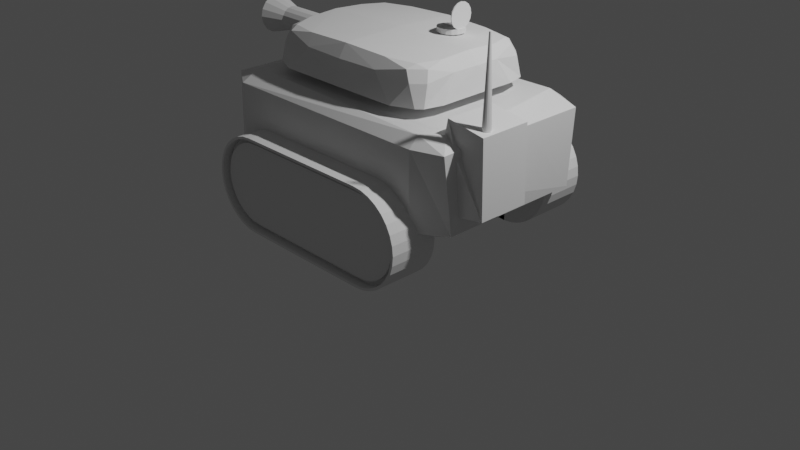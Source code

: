 # Source: Tank.blend  (saved by Blender 3.4.6; exported with 4.5.12 LTS)
import bpy
from mathutils import Matrix  # noqa: F401  (used for matrix-valued properties, if any)

bpy.ops.wm.read_factory_settings(use_empty=True)
scene = bpy.context.scene
scene.name = 'Scene'

# ---- collections
col_collection = bpy.data.collections.new('Collection'); scene.collection.children.link(col_collection)
col_body = bpy.data.collections.new('Body'); col_collection.children.link(col_body)
col_turret = bpy.data.collections.new('Turret'); col_collection.children.link(col_turret)

# ---- materials (node trees are filled in below, after node groups)
mat_material = bpy.data.materials.new('Material')
mat_material.alpha_threshold = 0.0
mat_material.use_transparent_shadow = False
mat_material.roughness = 0.5
mat_material.line_color = (0.0, 0.0, 0.0, 1.0)

# ---- material node trees
mat_material.use_nodes = True; mat_material.node_tree.nodes.clear()
_N = mat_material.node_tree.nodes; _L = mat_material.node_tree.links
n0 = _N.new('ShaderNodeOutputMaterial'); n0.name = 'Material Output'; n0.location = (300, 300)
n1 = _N.new('ShaderNodeBsdfPrincipled'); n1.name = 'Principled BSDF'; n1.location = (10, 300)
n1.distribution = 'GGX'
n1.subsurface_method = 'RANDOM_WALK_SKIN'
n1.inputs[3].default_value = 1.45
n1.inputs[27].default_value = (0.0, 0.0, 0.0, 1.0)
n1.inputs[28].default_value = 1.0
_L.new(n1.outputs[0], n0.inputs[0])
n0.is_active_output = True

# ---- world
world_world = bpy.data.worlds.new('World'); scene.world = world_world
world_world.use_nodes = True; world_world.node_tree.nodes.clear()
_N = world_world.node_tree.nodes; _L = world_world.node_tree.links
n0 = _N.new('ShaderNodeOutputWorld'); n0.name = 'World Output'; n0.location = (300, 300)
n1 = _N.new('ShaderNodeBackground'); n1.name = 'Background'; n1.location = (10, 300)
n1.inputs[0].default_value = (0.05088, 0.05088, 0.05088, 1.0)
_L.new(n1.outputs[0], n0.inputs[0])
n0.is_active_output = True
world_world.color = (0.05088, 0.05088, 0.05088)
world_world.use_sun_shadow = False
world_world.sun_shadow_jitter_overblur = 0.0

# ---- cameras
cam_camera = bpy.data.cameras.new('Camera')
cam_camera.clip_end = 100.0
cam_camera.ortho_scale = 7.314

# ---- lights
light_light = bpy.data.lights.new('Light', 'POINT')
light_light.transmission_factor = 0.0
light_light.energy = 1000.0
light_light.shadow_soft_size = 0.1
light_light.shadow_maximum_resolution = 0.006
light_light.use_absolute_resolution = True

# ---- meshes
me_cube = bpy.data.meshes.new('Cube')
me_cube.from_pydata([(0.8819, 1.0, 0.8819), (0.8819, 0.8819, 1.0), (1.0, 0.8819, 0.8819), (0.8819, 0.8819, -1.0), (0.8819, 1.0, -0.8819), (1.0, 0.8819, -0.8819), (1.0, -0.8819, 0.8819), (0.8819, -0.8819, 1.0), (0.8819, -1.0, 0.8819), (1.0, -0.8819, -0.8819), (0.8819, -1.0, -0.8819), (0.8819, -0.8819, -1.0), (-0.8819, 1.0, 0.8819), (-1.0, 0.8819, 0.8819), (-0.8819, 0.8819, 1.0), (-1.0, 0.8819, -0.8819), (-0.8819, 1.0, -0.8819), (-0.8819, 0.8819, -1.0), (-1.0, -0.8819, 0.8819), (-0.8819, -1.0, 0.8819), (-0.8819, -0.8819, 1.0), (-0.8819, -0.8819, -1.0), (-0.8819, -1.0, -0.8819), (-1.0, -0.8819, -0.8819), (0.8615, -0.7507, -0.5154), (0.8615, -0.7507, 1.305), (0.8615, -0.09972, -0.5154), (0.8615, -0.09972, 1.305), (1.184, -0.7507, -0.5154), (1.184, -0.7507, 1.305), (1.184, -0.09972, -0.5154), (1.184, -0.09972, 1.305), (0.8615, -0.09972, 1.0), (0.8615, -0.7507, 1.0), (1.0, 0.0, 0.7737), (0.8615, -0.7507, 1.0), (0.8615, -0.09972, 1.0), (0.8819, -0.7507, 1.0), (0.8819, -0.09972, 1.0), (1.0, -0.09972, -0.5154), (1.0, -0.7507, -0.5154), (1.0, -0.09972, 0.8819), (1.0, -0.7507, 0.8819), (0.8819, -0.09972, 1.0), (1.0, -0.09972, -0.5154), (1.0, -0.09972, 0.8819), (1.0, -0.7507, -0.5154), (1.0, -0.7507, 0.8819), (1.105, -0.5093, 0.5496), (1.105, -0.5651, 3.068), (1.117, -0.5142, 0.5496), (1.106, -0.5657, 3.068), (1.128, -0.528, 0.5496), (1.108, -0.5674, 3.068), (1.134, -0.5487, 0.5496), (1.109, -0.57, 3.068), (1.137, -0.5731, 0.5496), (1.109, -0.5731, 3.068), (1.134, -0.5974, 0.5496), (1.109, -0.5761, 3.068), (1.128, -0.6181, 0.5496), (1.108, -0.5787, 3.068), (1.117, -0.6319, 0.5496), (1.106, -0.5804, 3.068), (1.105, -0.6368, 0.5496), (1.105, -0.581, 3.068), (1.093, -0.6319, 0.5496), (1.103, -0.5804, 3.068), (1.082, -0.6181, 0.5496), (1.102, -0.5787, 3.068), (1.075, -0.5974, 0.5496), (1.101, -0.5761, 3.068), (1.073, -0.5731, 0.5496), (1.101, -0.5731, 3.068), (1.075, -0.5487, 0.5496), (1.101, -0.57, 3.068), (1.082, -0.528, 0.5496), (1.102, -0.5674, 3.068), (1.093, -0.5142, 0.5496), (1.103, -0.5657, 3.068), (-1.126, 0.4108, 0.3488), (-1.126, -0.4291, 0.3452), (-1.126, -0.5469, 0.1964), (-1.126, -0.5591, -0.1931), (-1.126, -0.5013, -0.3741), (-1.126, 0.4151, -0.3502), (-1.126, 0.5496, -0.2213), (-1.126, 0.5519, 0.1227), (-1.126, 0.4399, 0.4015), (-1.126, -0.4546, 0.3977), (-1.126, -0.5989, 0.2154), (-1.126, -0.6119, -0.2004), (-1.126, -0.5394, -0.4277), (-1.126, 0.4369, -0.4023), (-1.126, 0.602, -0.2438), (-1.126, 0.6046, 0.1376), (-1.126, 0.4399, 0.4015), (-1.126, -0.4546, 0.3977), (-1.126, -0.5989, 0.2154), (-1.126, -0.5394, -0.4277), (-1.126, 0.4369, -0.4023), (-1.126, 0.602, -0.2438), (-1.126, 0.4399, 0.4015), (-1.126, -0.4546, 0.3977), (-1.126, -0.5989, 0.2154), (-1.126, -0.5394, -0.4277), (-1.126, 0.4369, -0.4023), (-1.126, 0.602, -0.2438), (-1.013, 0.4108, 0.3488), (-1.013, -0.4291, 0.3452), (-1.013, -0.5469, 0.1964), (-1.013, -0.5591, -0.1931), (-1.013, -0.5013, -0.3741), (-1.013, 0.4151, -0.3502), (-1.013, 0.5496, -0.2213), (-1.013, 0.5519, 0.1227), (4.967e-10, 0.5989, 0.8701), (4.967e-10, 0.5989, 1.33), (0.1504, 0.5533, 0.8701), (0.1504, 0.5533, 1.33), (0.2779, 0.4235, 0.8701), (0.2779, 0.4235, 1.33), (0.3631, 0.2292, 0.8701), (0.3631, 0.2292, 1.33), (0.3931, 0.0, 0.8701), (0.3931, 0.0, 1.33), (0.3631, -0.2292, 0.8701), (0.3631, -0.2292, 1.33), (0.2779, -0.4235, 0.8701), (0.2779, -0.4235, 1.33), (0.1504, -0.5533, 0.8701), (0.1504, -0.5533, 1.33), (4.967e-10, -0.5989, 0.8701), (4.967e-10, -0.5989, 1.33), (-0.1504, -0.5533, 0.8701), (-0.1504, -0.5533, 1.33), (-0.2779, -0.4235, 0.8701), (-0.2779, -0.4235, 1.33), (-0.3631, -0.2292, 0.8701), (-0.3631, -0.2292, 1.33), (-0.3931, 0.0, 0.8701), (-0.3931, 0.0, 1.33), (-0.3631, 0.2292, 0.8701), (-0.3631, 0.2292, 1.33), (-0.2779, 0.4235, 0.8701), (-0.2779, 0.4235, 1.33), (-0.1504, 0.5533, 0.8701), (-0.1504, 0.5533, 1.33)], [], [(17, 3, 11, 21), (23, 18, 13, 95, 88, 89, 90, 91), (10, 8, 19, 22), (0, 1, 2), (3, 4, 5), (6, 7, 8), (9, 10, 11), (12, 13, 14), (15, 16, 17), (18, 19, 20), (21, 22, 23), (17, 21, 23, 15), (3, 17, 16, 4), (2, 5, 4, 0), (22, 19, 18, 23), (8, 10, 9, 6), (12, 16, 15, 13), (7, 20, 19, 8), (21, 11, 10, 22), (20, 14, 13, 18), (14, 1, 0, 12), (11, 3, 5, 9), (16, 12, 0, 4), (30, 31, 29, 28), (31, 27, 25, 29), (36, 35, 37, 38), (38, 1, 14, 20, 7, 37, 35, 36), (41, 42, 40, 39), (6, 9, 5, 2, 34, 41, 39, 40, 42), (37, 7, 6, 42), (41, 34, 2, 1, 38), (38, 37, 42, 41), (33, 25, 27, 32), (26, 24, 33, 32), (43, 32, 27, 31, 30, 44, 45), (44, 26, 32, 43, 45), (33, 24, 46, 47), (46, 28, 29, 25, 33, 47), (30, 28, 46, 44), (24, 26, 44, 46), (48, 49, 51, 50), (50, 51, 53, 52), (52, 53, 55, 54), (54, 55, 57, 56), (56, 57, 59, 58), (58, 59, 61, 60), (60, 61, 63, 62), (62, 63, 65, 64), (64, 65, 67, 66), (66, 67, 69, 68), (68, 69, 71, 70), (70, 71, 73, 72), (72, 73, 75, 74), (74, 75, 77, 76), (51, 49, 79, 77, 75, 73, 71, 69, 67, 65, 63, 61, 59, 57, 55, 53), (76, 77, 79, 78), (78, 79, 49, 48), (48, 50, 52, 54, 56, 58, 60, 62, 64, 66, 68, 70, 72, 74, 76, 78), (87, 86, 114, 115), (92, 93, 94, 95, 13, 15, 23, 91), (96, 97, 89, 88), (97, 98, 90, 89), (98, 91, 90), (91, 99, 92), (99, 100, 93, 92), (100, 101, 94, 93), (101, 95, 94), (95, 96, 88), (102, 103, 97, 96), (103, 104, 98, 97), (104, 91, 98), (91, 105, 99), (105, 106, 100, 99), (106, 107, 101, 100), (107, 95, 101), (95, 102, 96), (80, 81, 103, 102), (81, 82, 104, 103), (82, 83, 91, 104), (83, 84, 105, 91), (84, 85, 106, 105), (85, 86, 107, 106), (86, 87, 95, 107), (87, 80, 102, 95), (111, 110, 109, 108, 115, 114, 113, 112), (85, 84, 112, 113), (83, 82, 110, 111), (81, 80, 108, 109), (80, 87, 115, 108), (86, 85, 113, 114), (84, 83, 111, 112), (82, 81, 109, 110), (116, 117, 119, 118), (118, 119, 121, 120), (120, 121, 123, 122), (122, 123, 125, 124), (124, 125, 127, 126), (126, 127, 129, 128), (128, 129, 131, 130), (130, 131, 133, 132), (132, 133, 135, 134), (134, 135, 137, 136), (136, 137, 139, 138), (138, 139, 141, 140), (140, 141, 143, 142), (142, 143, 145, 144), (119, 117, 147, 145, 143, 141, 139, 137, 135, 133, 131, 129, 127, 125, 123, 121), (144, 145, 147, 146), (146, 147, 117, 116), (116, 118, 120, 122, 124, 126, 128, 130, 132, 134, 136, 138, 140, 142, 144, 146)])
_uv = me_cube.uv_layers.new(name='UVMap')
_uv.uv.foreach_set('vector', [0.1398, 0.5148, 0.3602, 0.5148, 0.3602, 0.7352, 0.1398, 0.7352, 0.3898, 0.01476, 0.6102, 0.01476, 0.6102, 0.2352, 0.5172, 0.2006, 0.5502, 0.18, 0.5497, 0.06817, 0.5269, 0.05014, 0.4749, 0.04851, 0.3898, 0.7648, 0.6102, 0.7648, 0.6102, 0.9852, 0.3898, 0.9852, 0.6102, 0.4852, 0.625, 0.4852, 0.6102, 0.5, 0.3602, 0.5148, 0.3602, 0.5, 0.375, 0.5148, 0.6102, 0.75, 0.625, 0.7648, 0.6102, 0.7648, 0.375, 0.7352, 0.3602, 0.75, 0.3602, 0.7352, 0.6102, 0.25, 0.6102, 0.2352, 0.625, 0.2352, 0.125, 0.5148, 0.1398, 0.5, 0.1398, 0.5148, 0.6102, 0.01476, 0.6102, 0.0, 0.625, 0.01476, 0.1398, 0.7352, 0.1398, 0.75, 0.125, 0.7352, 0.1398, 0.5148, 0.1398, 0.7352, 0.125, 0.7352, 0.125, 0.5148, 0.3602, 0.5148, 0.1398, 0.5148, 0.1398, 0.5, 0.3602, 0.5, 0.6102, 0.5148, 0.3898, 0.5148, 0.3898, 0.4852, 0.6102, 0.4852, 0.3898, 0.0, 0.6102, 0.0, 0.6102, 0.01476, 0.3898, 0.01476, 0.6102, 0.7648, 0.3898, 0.7648, 0.3898, 0.7352, 0.6102, 0.7352, 0.6102, 0.2648, 0.3898, 0.2648, 0.3898, 0.2352, 0.6102, 0.2352, 0.625, 0.7648, 0.625, 0.9852, 0.6102, 0.9852, 0.6102, 0.7648, 0.1398, 0.7352, 0.3602, 0.7352, 0.3602, 0.75, 0.1398, 0.75, 0.625, 0.01476, 0.625, 0.2352, 0.6102, 0.2352, 0.6102, 0.01476, 0.625, 0.2648, 0.625, 0.4852, 0.6102, 0.4852, 0.6102, 0.2648, 0.3602, 0.7352, 0.3602, 0.5148, 0.3898, 0.5148, 0.3898, 0.7352, 0.3898, 0.2648, 0.6102, 0.2648, 0.6102, 0.4852, 0.3898, 0.4852, 0.375, 0.5, 0.625, 0.5, 0.625, 0.75, 0.375, 0.75, 0.625, 0.5, 0.875, 0.5, 0.875, 0.75, 0.625, 0.75, 0.6423, 0.6375, 0.6423, 0.7188, 0.6398, 0.7188, 0.6398, 0.6375, 0.6398, 0.6375, 0.6398, 0.5148, 0.8602, 0.5148, 0.8602, 0.7352, 0.6398, 0.7352, 0.6398, 0.7188, 0.6423, 0.7188, 0.6423, 0.6375, 0.6102, 0.6375, 0.6102, 0.7188, 0.4356, 0.7188, 0.4356, 0.6375, 0.6102, 0.7352, 0.3898, 0.7352, 0.3898, 0.5148, 0.6102, 0.5148, 0.6102, 0.625, 0.6102, 0.6375, 0.4356, 0.6375, 0.4356, 0.7188, 0.6102, 0.7188, 0.6398, 0.7188, 0.6398, 0.7352, 0.6102, 0.7352, 0.6102, 0.7188, 0.6102, 0.6375, 0.6102, 0.625, 0.6102, 0.5148, 0.6398, 0.5148, 0.6398, 0.6375, 0.6398, 0.6375, 0.6398, 0.7188, 0.6102, 0.7188, 0.6102, 0.6375, 0.5831, 0.0, 0.625, 0.0, 0.625, 0.25, 0.5831, 0.25, 0.375, 0.25, 0.375, 0.0, 0.5831, 0.0, 0.5831, 0.25, 0.5831, 0.2659, 0.5831, 0.25, 0.625, 0.25, 0.625, 0.5, 0.375, 0.5, 0.375, 0.3575, 0.5669, 0.3575, 0.375, 0.3575, 0.375, 0.25, 0.5831, 0.25, 0.5831, 0.2659, 0.5669, 0.3575, 0.5831, 1.0, 0.375, 1.0, 0.375, 0.8925, 0.5669, 0.8925, 0.375, 0.8925, 0.375, 0.75, 0.625, 0.75, 0.625, 1.0, 0.5831, 0.9841, 0.5669, 0.8925, 0.375, 0.5, 0.375, 0.75, 0.2325, 0.75, 0.2325, 0.5, 0.125, 0.75, 0.125, 0.5, 0.2325, 0.5, 0.2325, 0.75, 1.0, 0.5, 1.0, 1.0, 0.9375, 1.0, 0.9375, 0.5, 0.9375, 0.5, 0.9375, 1.0, 0.875, 1.0, 0.875, 0.5, 0.875, 0.5, 0.875, 1.0, 0.8125, 1.0, 0.8125, 0.5, 0.8125, 0.5, 0.8125, 1.0, 0.75, 1.0, 0.75, 0.5, 0.75, 0.5, 0.75, 1.0, 0.6875, 1.0, 0.6875, 0.5, 0.6875, 0.5, 0.6875, 1.0, 0.625, 1.0, 0.625, 0.5, 0.625, 0.5, 0.625, 1.0, 0.5625, 1.0, 0.5625, 0.5, 0.5625, 0.5, 0.5625, 1.0, 0.5, 1.0, 0.5, 0.5, 0.5, 0.5, 0.5, 1.0, 0.4375, 1.0, 0.4375, 0.5, 0.4375, 0.5, 0.4375, 1.0, 0.375, 1.0, 0.375, 0.5, 0.375, 0.5, 0.375, 1.0, 0.3125, 1.0, 0.3125, 0.5, 0.3125, 0.5, 0.3125, 1.0, 0.25, 1.0, 0.25, 0.5, 0.25, 0.5, 0.25, 1.0, 0.1875, 1.0, 0.1875, 0.5, 0.1875, 0.5, 0.1875, 1.0, 0.125, 1.0, 0.125, 0.5, 0.3418, 0.4717, 0.25, 0.49, 0.1582, 0.4717, 0.0803, 0.4197, 0.02827, 0.3418, 0.01, 0.25, 0.02827, 0.1582, 0.0803, 0.0803, 0.1582, 0.02827, 0.25, 0.01, 0.3418, 0.02827, 0.4197, 0.0803, 0.4717, 0.1582, 0.49, 0.25, 0.4717, 0.3418, 0.4197, 0.4197, 0.125, 0.5, 0.125, 1.0, 0.0625, 1.0, 0.0625, 0.5, 0.0625, 0.5, 0.0625, 1.0, 0.0, 1.0, 0.0, 0.5, 0.75, 0.49, 0.8418, 0.4717, 0.9197, 0.4197, 0.9717, 0.3418, 0.99, 0.25, 0.9717, 0.1582, 0.9197, 0.08029, 0.8418, 0.02827, 0.75, 0.01, 0.6582, 0.02827, 0.5803, 0.08029, 0.5283, 0.1582, 0.51, 0.25, 0.5283, 0.3418, 0.5803, 0.4197, 0.6582, 0.4717, 0.5153, 0.194, 0.4723, 0.1937, 0.4723, 0.1937, 0.5153, 0.194, 0.4465, 0.05757, 0.4497, 0.1796, 0.4695, 0.2003, 0.5172, 0.2006, 0.6102, 0.2352, 0.3898, 0.2352, 0.3898, 0.01476, 0.4749, 0.04851, 0.5502, 0.18, 0.5497, 0.06817, 0.5497, 0.06817, 0.5502, 0.18, 0.5497, 0.06817, 0.5269, 0.05014, 0.5269, 0.05014, 0.5497, 0.06817, 0.5269, 0.05014, 0.4749, 0.04851, 0.5269, 0.05014, 0.4749, 0.04851, 0.4465, 0.05757, 0.4465, 0.05757, 0.4465, 0.05757, 0.4497, 0.1796, 0.4497, 0.1796, 0.4465, 0.05757, 0.4497, 0.1796, 0.4695, 0.2003, 0.4695, 0.2003, 0.4497, 0.1796, 0.4695, 0.2003, 0.5172, 0.2006, 0.4695, 0.2003, 0.5172, 0.2006, 0.5502, 0.18, 0.5502, 0.18, 0.5502, 0.18, 0.5497, 0.06817, 0.5497, 0.06817, 0.5502, 0.18, 0.5497, 0.06817, 0.5269, 0.05014, 0.5269, 0.05014, 0.5497, 0.06817, 0.5269, 0.05014, 0.4749, 0.04851, 0.5269, 0.05014, 0.4749, 0.04851, 0.4465, 0.05757, 0.4465, 0.05757, 0.4465, 0.05757, 0.4497, 0.1796, 0.4497, 0.1796, 0.4465, 0.05757, 0.4497, 0.1796, 0.4695, 0.2003, 0.4695, 0.2003, 0.4497, 0.1796, 0.4695, 0.2003, 0.5172, 0.2006, 0.4695, 0.2003, 0.5172, 0.2006, 0.5502, 0.18, 0.5502, 0.18, 0.5436, 0.1763, 0.5432, 0.07136, 0.5497, 0.06817, 0.5502, 0.18, 0.5432, 0.07136, 0.5245, 0.05664, 0.5269, 0.05014, 0.5497, 0.06817, 0.5245, 0.05664, 0.4759, 0.05511, 0.4749, 0.04851, 0.5269, 0.05014, 0.4759, 0.05511, 0.4532, 0.06233, 0.4465, 0.05757, 0.4749, 0.04851, 0.4532, 0.06233, 0.4562, 0.1769, 0.4497, 0.1796, 0.4465, 0.05757, 0.4562, 0.1769, 0.4723, 0.1937, 0.4695, 0.2003, 0.4497, 0.1796, 0.4723, 0.1937, 0.5153, 0.194, 0.5172, 0.2006, 0.4695, 0.2003, 0.5153, 0.194, 0.5436, 0.1763, 0.5502, 0.18, 0.5172, 0.2006, 0.4759, 0.05511, 0.5245, 0.05664, 0.5432, 0.07136, 0.5436, 0.1763, 0.5153, 0.194, 0.4723, 0.1937, 0.4562, 0.1769, 0.4532, 0.06233, 0.4562, 0.1769, 0.4532, 0.06233, 0.4532, 0.06233, 0.4562, 0.1769, 0.4759, 0.05511, 0.5245, 0.05664, 0.5245, 0.05664, 0.4759, 0.05511, 0.5432, 0.07136, 0.5436, 0.1763, 0.5436, 0.1763, 0.5432, 0.07136, 0.5436, 0.1763, 0.5153, 0.194, 0.5153, 0.194, 0.5436, 0.1763, 0.4723, 0.1937, 0.4562, 0.1769, 0.4562, 0.1769, 0.4723, 0.1937, 0.4532, 0.06233, 0.4759, 0.05511, 0.4759, 0.05511, 0.4532, 0.06233, 0.5245, 0.05664, 0.5432, 0.07136, 0.5432, 0.07136, 0.5245, 0.05664, 1.0, 0.5, 1.0, 1.0, 0.9375, 1.0, 0.9375, 0.5, 0.9375, 0.5, 0.9375, 1.0, 0.875, 1.0, 0.875, 0.5, 0.875, 0.5, 0.875, 1.0, 0.8125, 1.0, 0.8125, 0.5, 0.8125, 0.5, 0.8125, 1.0, 0.75, 1.0, 0.75, 0.5, 0.75, 0.5, 0.75, 1.0, 0.6875, 1.0, 0.6875, 0.5, 0.6875, 0.5, 0.6875, 1.0, 0.625, 1.0, 0.625, 0.5, 0.625, 0.5, 0.625, 1.0, 0.5625, 1.0, 0.5625, 0.5, 0.5625, 0.5, 0.5625, 1.0, 0.5, 1.0, 0.5, 0.5, 0.5, 0.5, 0.5, 1.0, 0.4375, 1.0, 0.4375, 0.5, 0.4375, 0.5, 0.4375, 1.0, 0.375, 1.0, 0.375, 0.5, 0.375, 0.5, 0.375, 1.0, 0.3125, 1.0, 0.3125, 0.5, 0.3125, 0.5, 0.3125, 1.0, 0.25, 1.0, 0.25, 0.5, 0.25, 0.5, 0.25, 1.0, 0.1875, 1.0, 0.1875, 0.5, 0.1875, 0.5, 0.1875, 1.0, 0.125, 1.0, 0.125, 0.5, 0.3418, 0.4717, 0.25, 0.49, 0.1582, 0.4717, 0.08029, 0.4197, 0.02827, 0.3418, 0.01, 0.25, 0.02827, 0.1582, 0.08029, 0.08029, 0.1582, 0.02827, 0.25, 0.01, 0.3418, 0.02827, 0.4197, 0.08029, 0.4717, 0.1582, 0.49, 0.25, 0.4717, 0.3418, 0.4197, 0.4197, 0.125, 0.5, 0.125, 1.0, 0.0625, 1.0, 0.0625, 0.5, 0.0625, 0.5, 0.0625, 1.0, 0.0, 1.0, 0.0, 0.5, 0.75, 0.49, 0.8418, 0.4717, 0.9197, 0.4197, 0.9717, 0.3418, 0.99, 0.25, 0.9717, 0.1582, 0.9197, 0.08029, 0.8418, 0.02827, 0.75, 0.01, 0.6582, 0.02827, 0.5803, 0.08029, 0.5283, 0.1582, 0.51, 0.25, 0.5283, 0.3418, 0.5803, 0.4197, 0.6582, 0.4717])
me_cube.materials.append(mat_material)
me_cube.use_mirror_vertex_groups = False
me_cube.update()
me_cylinder = bpy.data.meshes.new('Cylinder')
me_cylinder.from_pydata([(0.75, -1.25, -1.192e-06), (0.75, -0.75, -1.192e-06), (0.75, -1.25, 1.0), (0.75, -0.75, 1.0), (-0.75, -1.25, 4.768e-07), (-0.75, -0.75, 4.768e-07), (-0.6525, -0.75, 0.009608), (-0.5587, -0.75, 0.03806), (-0.4722, -0.75, 0.08427), (-0.3343, -0.75, 0.2222), (-0.2881, -0.75, 0.3087), (-0.2596, -0.75, 0.4025), (-0.2881, -0.75, 0.6913), (-0.3343, -0.75, 0.7778), (-0.3964, -0.75, 0.8536), (-0.4722, -0.75, 0.9157), (-0.6525, -0.75, 0.9904), (-0.75, -1.25, 1.0), (-0.75, -0.75, 1.0), (-0.8475, -1.25, 0.9904), (-0.8475, -0.75, 0.9904), (-0.9413, -1.25, 0.9619), (-0.9413, -0.75, 0.9619), (-1.028, -1.25, 0.9157), (-1.028, -0.75, 0.9157), (-1.104, -1.25, 0.8536), (-1.104, -0.75, 0.8536), (-1.166, -1.25, 0.7778), (-1.166, -0.75, 0.7778), (-1.212, -1.25, 0.6913), (-1.212, -0.75, 0.6913), (-1.24, -1.25, 0.5975), (-1.24, -0.75, 0.5975), (-1.25, -1.25, 0.5), (-1.25, -0.75, 0.5), (-1.24, -1.25, 0.4025), (-1.24, -0.75, 0.4025), (-1.212, -1.25, 0.3087), (-1.212, -0.75, 0.3087), (-1.166, -1.25, 0.2222), (-1.166, -0.75, 0.2222), (-1.104, -1.25, 0.1464), (-1.104, -0.75, 0.1464), (-1.028, -1.25, 0.08427), (-1.028, -0.75, 0.08427), (-0.9413, -1.25, 0.03806), (-0.9413, -0.75, 0.03806), (-0.8475, -1.25, 0.009608), (-0.8475, -0.75, 0.009608), (0.75, -1.25, -1.192e-06), (0.75, -1.25, 1.0), (-0.75, -1.25, 4.768e-07), (-0.75, -1.25, 1.0), (-0.8475, -1.25, 0.9904), (-0.9413, -1.25, 0.9619), (-1.028, -1.25, 0.9157), (-1.104, -1.25, 0.8536), (-1.166, -1.25, 0.7778), (-1.212, -1.25, 0.6913), (-1.24, -1.25, 0.5975), (-1.25, -1.25, 0.5), (-1.24, -1.25, 0.4025), (-1.212, -1.25, 0.3087), (-1.166, -1.25, 0.2222), (-1.104, -1.25, 0.1464), (-1.028, -1.25, 0.08427), (-0.9413, -1.25, 0.03806), (-0.8475, -1.25, 0.009608), (-0.75, -1.25, 1.0), (0.7501, -1.25, 0.975), (0.7491, -1.25, 0.025), (-0.75, -1.25, 4.768e-07), (-0.8426, -1.25, 0.9656), (-0.8475, -1.25, 0.009608), (-0.9413, -1.25, 0.03806), (-1.028, -1.25, 0.08427), (-1.104, -1.25, 0.1464), (-1.166, -1.25, 0.2222), (-1.212, -1.25, 0.3087), (-1.24, -1.25, 0.4025), (-1.25, -1.25, 0.5), (-1.24, -1.25, 0.5975), (-1.212, -1.25, 0.6913), (-1.166, -1.25, 0.7778), (-1.104, -1.25, 0.8536), (-1.028, -1.25, 0.9157), (-0.9413, -1.25, 0.9619), (-0.8475, -1.25, 0.9904), (0.75, -1.25, -1.192e-06), (0.75, -1.25, 1.0), (-0.75, -1.25, 4.768e-07), (-0.75, -1.25, 1.0), (-0.8475, -1.25, 0.9904), (-0.9413, -1.25, 0.9619), (-1.028, -1.25, 0.9157), (-1.104, -1.25, 0.8536), (-1.166, -1.25, 0.7778), (-1.212, -1.25, 0.6913), (-1.24, -1.25, 0.5975), (-1.25, -1.25, 0.5), (-1.24, -1.25, 0.4025), (-1.212, -1.25, 0.3087), (-1.166, -1.25, 0.2222), (-1.104, -1.25, 0.1464), (-1.028, -1.25, 0.08427), (-0.9413, -1.25, 0.03806), (-0.8475, -1.25, 0.009608), (-0.75, -1.25, 0.9737), (-0.8426, -1.25, 0.03435), (-0.9317, -1.25, 0.06137), (-1.014, -1.25, 0.1052), (-1.086, -1.25, 0.1643), (-1.145, -1.25, 0.2362), (-1.189, -1.25, 0.3183), (-1.216, -1.25, 0.4074), (-1.225, -1.25, 0.5), (-1.216, -1.25, 0.5926), (-1.189, -1.25, 0.6817), (-1.145, -1.25, 0.7638), (-1.086, -1.25, 0.8357), (-1.014, -1.25, 0.8948), (-0.9317, -1.25, 0.9386), (-0.75, -1.25, 4.768e-07), (-0.75, -1.25, 1.0), (-0.9413, -1.25, 0.03806), (-0.8475, -1.25, 0.009608), (-1.028, -1.25, 0.08427), (-1.104, -1.25, 0.1464), (-1.166, -1.25, 0.2222), (-1.212, -1.25, 0.3087), (-1.24, -1.25, 0.4025), (-1.25, -1.25, 0.5), (-1.24, -1.25, 0.5975), (-1.212, -1.25, 0.6913), (-1.166, -1.25, 0.7778), (-1.104, -1.25, 0.8536), (-1.028, -1.25, 0.9157), (-0.9413, -1.25, 0.9619), (-0.8475, -1.25, 0.9904), (0.75, -1.25, 1.0), (0.75, -1.25, 1.0), (0.75, -1.25, -1.192e-06), (0.75, -1.25, -1.192e-06), (0.75, -1.25, 1.0), (0.75, -1.25, 1.0), (0.75, -1.25, -1.192e-06), (0.75, -1.25, -1.192e-06), (-0.75, -1.25, 1.0), (0.75, -1.25, -1.192e-06), (0.75, -1.25, 1.0), (-0.75, -1.25, 4.768e-07), (-0.75, -1.25, 0.02635), (-0.75, -1.25, 0.02635), (-0.75, -1.25, 0.02635), (-0.75, -1.25, 0.02635), (-0.75, -1.25, 0.9737), (-0.75, -1.25, 0.9737), (-0.75, -1.25, 0.9737), (-0.9125, -1.15, 0.1078), (-0.8383, -1.15, 0.08417), (-0.9859, -1.15, 0.147), (-1.05, -1.15, 0.1998), (-1.103, -1.15, 0.2641), (-1.142, -1.15, 0.3375), (-1.166, -1.15, 0.4172), (-1.175, -1.15, 0.5), (-1.166, -1.15, 0.5828), (-1.142, -1.15, 0.6625), (-1.103, -1.15, 0.7359), (-1.05, -1.15, 0.8002), (-0.9859, -1.15, 0.853), (-0.9126, -1.15, 0.8927), (-0.8, -1.15, 0.9191), (-0.75, -1.15, 0.9737), (-0.75, -1.15, 0.02635), (0.7491, -1.15, 0.025), (0.7001, -1.15, 0.925), (-0.75, -1.15, 0.02635), (-0.9317, -1.15, 0.06137), (-1.014, -1.15, 0.1052), (-1.086, -1.15, 0.1643), (-1.145, -1.15, 0.2362), (-1.189, -1.15, 0.3183), (-1.216, -1.15, 0.4074), (-1.225, -1.15, 0.5), (-1.216, -1.15, 0.5926), (-1.189, -1.15, 0.6817), (-1.145, -1.15, 0.7638), (-1.086, -1.15, 0.8357), (-1.014, -1.15, 0.8948), (-0.8331, -1.15, 0.9163), (-0.8, -1.15, 0.08086), (-0.9317, -1.15, 0.06137), (-0.8426, -1.15, 0.03435), (-1.014, -1.15, 0.1052), (-1.086, -1.15, 0.1643), (-1.145, -1.15, 0.2362), (-1.189, -1.15, 0.3183), (-1.216, -1.15, 0.4074), (-1.225, -1.15, 0.5), (-1.216, -1.15, 0.5926), (-1.189, -1.15, 0.6817), (-1.145, -1.15, 0.7638), (-1.086, -1.15, 0.8357), (-1.014, -1.15, 0.8948), (-0.9317, -1.15, 0.9386), (-0.8426, -1.15, 0.9656), (-0.9317, -1.15, 0.9386), (-0.75, -1.15, 0.02635), (-0.8426, -1.15, 0.03435), (-0.75, -1.15, 0.02635), (-0.8426, -1.15, 0.03435), (-0.9317, -1.15, 0.9386), (-0.9317, -1.15, 0.06137), (-0.8426, -1.15, 0.03435), (-1.014, -1.15, 0.1052), (-1.086, -1.15, 0.1643), (-1.145, -1.15, 0.2362), (-1.189, -1.15, 0.3183), (-1.216, -1.15, 0.4074), (-1.225, -1.15, 0.5), (-1.216, -1.15, 0.5926), (-1.189, -1.15, 0.6817), (-1.145, -1.15, 0.7638), (-1.086, -1.15, 0.8357), (-1.014, -1.15, 0.8948), (-0.9317, -1.15, 0.9386), (-0.7, -1.15, 0.9237), (-0.9125, -1.2, 0.1078), (-0.8383, -1.2, 0.08417), (-0.9859, -1.2, 0.147), (-1.05, -1.2, 0.1998), (-1.103, -1.2, 0.2641), (-1.142, -1.2, 0.3375), (-1.166, -1.2, 0.4172), (-1.175, -1.2, 0.5), (-1.166, -1.2, 0.5828), (-1.142, -1.2, 0.6625), (-1.103, -1.2, 0.7359), (-1.05, -1.2, 0.8002), (-0.9859, -1.2, 0.853), (-0.9126, -1.2, 0.8927), (-0.8331, -1.2, 0.9163), (-0.8, -1.2, 0.9191), (-0.8, -1.2, 0.08086), (0.7501, -1.15, 0.975), (-0.75, -1.15, 0.9737), (0.6992, -1.15, 0.07504), (0.7001, -1.15, 0.925), (-0.7, -1.15, 0.0763), (-0.7, -1.15, 0.9237), (0.6992, -1.15, 0.07504), (-0.7, -1.15, 0.0763), (0.6992, -1.2, 0.07504), (-0.7, -1.2, 0.0763), (0.7001, -1.2, 0.925), (-0.7, -1.2, 0.9237)], [(49, 0), (2, 50), (88, 49), (50, 89)], [(86, 137, 138, 87), (17, 18, 20, 19), (19, 20, 22, 21), (21, 22, 24, 23), (23, 24, 26, 25), (25, 26, 28, 27), (27, 28, 30, 29), (29, 30, 32, 31), (31, 32, 34, 33), (33, 34, 36, 35), (35, 36, 38, 37), (37, 38, 40, 39), (39, 40, 42, 41), (41, 42, 44, 43), (43, 44, 46, 45), (6, 5, 48, 46, 44, 42, 40, 38, 36, 34, 32, 30, 28, 26, 24, 22, 20, 18, 16, 15, 14, 13, 12, 11, 10, 9, 8, 7), (45, 46, 48, 47), (47, 48, 5, 4), (3, 18, 17, 2), (4, 5, 1, 0), (18, 3, 1, 5), (175, 177, 151, 70), (19, 53, 52, 17), (21, 54, 53, 19), (23, 55, 54, 21), (25, 56, 55, 23), (27, 57, 56, 25), (29, 58, 57, 27), (31, 59, 58, 29), (33, 60, 59, 31), (35, 61, 60, 33), (37, 62, 61, 35), (39, 63, 62, 37), (41, 64, 63, 39), (43, 65, 64, 41), (45, 66, 65, 43), (47, 67, 66, 45), (4, 51, 67, 47), (85, 136, 137, 86), (2, 17, 68, 149), (0, 2, 149, 148), (4, 0, 148, 71), (153, 4, 71, 152), (157, 17, 123, 107), (47, 4, 122, 73), (45, 47, 73, 74), (43, 45, 74, 75), (41, 43, 75, 76), (39, 41, 76, 77), (37, 39, 77, 78), (35, 37, 78, 79), (33, 35, 79, 80), (31, 33, 80, 81), (29, 31, 81, 82), (27, 29, 82, 83), (25, 27, 83, 84), (23, 25, 84, 85), (21, 23, 85, 86), (19, 21, 86, 87), (17, 19, 87, 123), (87, 138, 123), (68, 147, 149), (148, 150, 71), (156, 155, 147, 68), (52, 53, 92, 91), (53, 54, 93, 92), (54, 55, 94, 93), (55, 56, 95, 94), (153, 210, 208, 154), (56, 57, 96, 95), (122, 125, 73), (57, 58, 97, 96), (73, 125, 124, 74), (58, 59, 98, 97), (74, 124, 126, 75), (59, 60, 99, 98), (75, 126, 127, 76), (60, 61, 100, 99), (76, 127, 128, 77), (61, 62, 101, 100), (77, 128, 129, 78), (62, 63, 102, 101), (78, 129, 130, 79), (63, 64, 103, 102), (79, 130, 131, 80), (64, 65, 104, 103), (80, 131, 132, 81), (65, 66, 105, 104), (81, 132, 133, 82), (66, 67, 106, 105), (82, 133, 134, 83), (67, 51, 90, 106), (83, 134, 135, 84), (84, 135, 136, 85), (109, 124, 125, 108), (110, 126, 124, 109), (111, 127, 126, 110), (112, 128, 127, 111), (113, 129, 128, 112), (114, 130, 129, 113), (115, 131, 130, 114), (116, 132, 131, 115), (117, 133, 132, 116), (118, 134, 133, 117), (119, 135, 134, 118), (120, 136, 135, 119), (121, 137, 136, 120), (72, 138, 137, 121), (139, 140, 89, 149), (140, 141, 148, 89), (141, 142, 88, 148), (143, 144, 140, 139), (144, 145, 141, 140), (145, 146, 142, 141), (70, 148, 149, 69), (151, 150, 148, 70), (69, 149, 147, 107), (4, 153, 154, 122), (71, 150, 151, 152), (125, 122, 154, 108), (17, 157, 156, 68), (147, 155, 107), (115, 184, 185, 116), (108, 209, 178, 109), (116, 185, 186, 117), (109, 178, 179, 110), (117, 186, 187, 118), (110, 179, 180, 111), (118, 187, 188, 119), (111, 180, 181, 112), (119, 188, 189, 120), (112, 181, 182, 113), (120, 189, 207, 121), (113, 182, 183, 114), (121, 207, 206, 72), (114, 183, 184, 115), (107, 246, 245, 69), (69, 245, 175, 70), (192, 178, 209, 211), (194, 179, 178, 192), (195, 180, 179, 194), (196, 181, 180, 195), (197, 182, 181, 196), (198, 183, 182, 197), (199, 184, 183, 198), (200, 185, 184, 199), (201, 186, 185, 200), (202, 187, 186, 201), (203, 188, 187, 202), (204, 189, 188, 203), (212, 207, 189, 204), (72, 107, 123, 138), (174, 210, 173, 246), (213, 192, 211, 214), (215, 194, 192, 213), (216, 195, 194, 215), (217, 196, 195, 216), (218, 197, 196, 217), (219, 198, 197, 218), (220, 199, 198, 219), (221, 200, 199, 220), (222, 201, 200, 221), (223, 202, 201, 222), (224, 203, 202, 223), (225, 204, 203, 224), (226, 212, 204, 225), (246, 107, 72, 206), (208, 209, 108, 154), (246, 173, 157, 107), (190, 206, 207, 171), (191, 208, 210, 174), (159, 209, 208, 191), (193, 211, 209, 159), (171, 207, 212, 205), (158, 213, 214, 159), (160, 215, 213, 158), (161, 216, 215, 160), (162, 217, 216, 161), (163, 218, 217, 162), (164, 219, 218, 163), (165, 220, 219, 164), (166, 221, 220, 165), (167, 222, 221, 166), (168, 223, 222, 167), (169, 224, 223, 168), (170, 225, 224, 169), (171, 226, 225, 170), (159, 214, 211, 193), (205, 212, 226, 171), (191, 174, 246, 172), (172, 246, 206, 190), (163, 233, 234, 164), (243, 242, 241, 240, 239, 238, 237, 236, 235, 234, 233, 232, 231, 230, 228, 229, 244), (164, 234, 235, 165), (165, 235, 236, 166), (159, 229, 228, 158), (190, 242, 243, 172), (166, 236, 237, 167), (191, 244, 229, 159), (158, 228, 230, 160), (167, 237, 238, 168), (160, 230, 231, 161), (168, 238, 239, 169), (172, 243, 244, 191), (161, 231, 232, 162), (169, 239, 240, 170), (162, 232, 233, 163), (171, 241, 242, 190), (170, 240, 241, 171), (249, 227, 256, 254), (247, 175, 245, 176), (176, 245, 246, 227), (227, 246, 174, 249), (249, 174, 175, 247), (227, 176, 248, 250), (247, 249, 252, 251), (249, 227, 250, 252), (176, 247, 251, 248), (255, 256, 254, 253), (176, 255, 253, 247), (227, 256, 255, 176), (247, 253, 254, 249), (254, 256, 243, 244), (227, 172, 243, 256), (244, 191, 249, 254)])
_uv = me_cylinder.uv_layers.new(name='UVMap')
_uv.uv.foreach_set('vector', [0.0, 0.0, 0.0, 0.0, 0.0, 0.0, 0.0, 0.0, 0.5, 0.5, 0.5, 1.0, 0.4688, 1.0, 0.4688, 0.5, 0.4688, 0.5, 0.4688, 1.0, 0.4375, 1.0, 0.4375, 0.5, 0.4375, 0.5, 0.4375, 1.0, 0.4062, 1.0, 0.4062, 0.5, 0.4062, 0.5, 0.4062, 1.0, 0.375, 1.0, 0.375, 0.5, 0.375, 0.5, 0.375, 1.0, 0.3438, 1.0, 0.3438, 0.5, 0.3438, 0.5, 0.3438, 1.0, 0.3125, 1.0, 0.3125, 0.5, 0.3125, 0.5, 0.3125, 1.0, 0.2812, 1.0, 0.2812, 0.5, 0.2812, 0.5, 0.2812, 1.0, 0.25, 1.0, 0.25, 0.5, 0.25, 0.5, 0.25, 1.0, 0.2188, 1.0, 0.2188, 0.5, 0.2188, 0.5, 0.2188, 1.0, 0.1875, 1.0, 0.1875, 0.5, 0.1875, 0.5, 0.1875, 1.0, 0.1562, 1.0, 0.1562, 0.5, 0.1562, 0.5, 0.1562, 1.0, 0.125, 1.0, 0.125, 0.5, 0.125, 0.5, 0.125, 1.0, 0.09375, 1.0, 0.09375, 0.5, 0.09375, 0.5, 0.09375, 1.0, 0.0625, 1.0, 0.0625, 0.5, 0.2968, 0.4854, 0.25, 0.49, 0.2032, 0.4854, 0.1582, 0.4717, 0.1167, 0.4496, 0.08029, 0.4197, 0.05045, 0.3833, 0.02827, 0.3418, 0.01461, 0.2968, 0.01, 0.25, 0.01461, 0.2032, 0.02827, 0.1582, 0.05045, 0.1167, 0.08029, 0.08029, 0.1167, 0.05045, 0.1582, 0.02827, 0.2032, 0.01461, 0.25, 0.01, 0.2968, 0.01461, 0.3833, 0.05045, 0.4197, 0.08029, 0.4496, 0.1167, 0.4717, 0.1582, 0.4854, 0.2968, 0.4717, 0.3418, 0.4496, 0.3833, 0.3833, 0.4496, 0.3418, 0.4717, 0.0625, 0.5, 0.0625, 1.0, 0.03125, 1.0, 0.03125, 0.5, 0.03125, 0.5, 0.03125, 1.0, 0.0, 1.0, 0.0, 0.5, 0.5, 1.0, 0.5, 1.0, 0.5, 0.5, 0.5, 0.5, 1.0, 0.5, 1.0, 1.0, 1.0, 1.0, 1.0, 0.5, 0.5, 1.0, 0.5, 1.0, 1.0, 1.0, 1.0, 1.0, 0.9875, 0.5, 0.9868, 0.5, 0.9868, 0.5, 0.9875, 0.5, 0.7032, 0.01461, 0.7032, 0.01461, 0.75, 0.01, 0.75, 0.01, 0.6582, 0.02827, 0.6582, 0.02827, 0.7032, 0.01461, 0.7032, 0.01461, 0.6167, 0.05045, 0.6167, 0.05045, 0.6582, 0.02827, 0.6582, 0.02827, 0.5803, 0.08029, 0.5803, 0.08029, 0.6167, 0.05045, 0.6167, 0.05045, 0.5504, 0.1167, 0.5504, 0.1167, 0.5803, 0.08029, 0.5803, 0.08029, 0.5283, 0.1582, 0.5283, 0.1582, 0.5504, 0.1167, 0.5504, 0.1167, 0.5146, 0.2032, 0.5146, 0.2032, 0.5283, 0.1582, 0.5283, 0.1582, 0.51, 0.25, 0.51, 0.25, 0.5146, 0.2032, 0.5146, 0.2032, 0.5146, 0.2968, 0.5146, 0.2968, 0.51, 0.25, 0.51, 0.25, 0.5283, 0.3418, 0.5283, 0.3418, 0.5146, 0.2968, 0.5146, 0.2968, 0.5504, 0.3833, 0.5504, 0.3833, 0.5283, 0.3418, 0.5283, 0.3418, 0.5803, 0.4197, 0.5803, 0.4197, 0.5504, 0.3833, 0.5504, 0.3833, 0.6167, 0.4496, 0.6167, 0.4496, 0.5803, 0.4197, 0.5803, 0.4197, 0.6582, 0.4717, 0.6582, 0.4717, 0.6167, 0.4496, 0.6167, 0.4496, 0.7032, 0.4854, 0.7032, 0.4854, 0.6582, 0.4717, 0.6582, 0.4717, 0.75, 0.49, 0.75, 0.49, 0.7032, 0.4854, 0.7032, 0.4854, 0.0, 0.0, 0.0, 0.0, 0.0, 0.0, 0.0, 0.0, 0.5, 0.5, 0.5, 0.5, 0.5, 0.5, 0.5, 0.5, 0.0, 0.0, 0.0, 0.0, 0.0, 0.0, 0.0, 0.0, 1.0, 0.5, 1.0, 0.5, 1.0, 0.5, 1.0, 0.5, 0.9868, 0.5, 1.0, 0.5, 1.0, 0.5, 0.9868, 0.5, 0.0, 0.0, 0.0, 0.0, 0.0, 0.0, 0.0, 0.0, 0.0, 0.0, 0.0, 0.0, 0.0, 0.0, 0.0, 0.0, 0.0, 0.0, 0.0, 0.0, 0.0, 0.0, 0.0, 0.0, 0.0, 0.0, 0.0, 0.0, 0.0, 0.0, 0.0, 0.0, 0.0, 0.0, 0.0, 0.0, 0.0, 0.0, 0.0, 0.0, 0.0, 0.0, 0.0, 0.0, 0.0, 0.0, 0.0, 0.0, 0.0, 0.0, 0.0, 0.0, 0.0, 0.0, 0.0, 0.0, 0.0, 0.0, 0.0, 0.0, 0.0, 0.0, 0.0, 0.0, 0.0, 0.0, 0.0, 0.0, 0.0, 0.0, 0.0, 0.0, 0.0, 0.0, 0.0, 0.0, 0.0, 0.0, 0.0, 0.0, 0.0, 0.0, 0.0, 0.0, 0.0, 0.0, 0.0, 0.0, 0.0, 0.0, 0.0, 0.0, 0.0, 0.0, 0.0, 0.0, 0.0, 0.0, 0.0, 0.0, 0.0, 0.0, 0.0, 0.0, 0.0, 0.0, 0.0, 0.0, 0.0, 0.0, 0.0, 0.0, 0.0, 0.0, 0.0, 0.0, 0.0, 0.0, 0.0, 0.0, 0.0, 0.0, 0.0, 0.0, 0.0, 0.0, 0.0, 0.0, 0.0, 0.0, 0.0, 0.0, 0.0, 0.0, 0.0, 0.0, 0.0, 0.0, 0.0, 0.0, 0.0, 0.0, 0.5, 0.5, 0.5, 0.5, 0.5, 0.5, 1.0, 0.5, 1.0, 0.5, 1.0, 0.5, 0.0, 0.0, 0.0, 0.0, 0.0, 0.0, 0.0, 0.0, 0.75, 0.01, 0.7032, 0.01461, 0.7032, 0.01461, 0.75, 0.01, 0.7032, 0.01461, 0.6582, 0.02827, 0.6582, 0.02827, 0.7032, 0.01461, 0.6582, 0.02827, 0.6167, 0.05045, 0.6167, 0.05045, 0.6582, 0.02827, 0.6167, 0.05045, 0.5803, 0.08029, 0.5803, 0.08029, 0.6167, 0.05045, 0.0, 0.0, 0.0, 0.0, 0.0, 0.0, 0.0, 0.0, 0.5803, 0.08029, 0.5504, 0.1167, 0.5504, 0.1167, 0.5803, 0.08029, 0.0, 0.0, 0.0, 0.0, 0.0, 0.0, 0.5504, 0.1167, 0.5283, 0.1582, 0.5283, 0.1582, 0.5504, 0.1167, 0.0, 0.0, 0.0, 0.0, 0.0, 0.0, 0.0, 0.0, 0.5283, 0.1582, 0.5146, 0.2032, 0.5146, 0.2032, 0.5283, 0.1582, 0.0, 0.0, 0.0, 0.0, 0.0, 0.0, 0.0, 0.0, 0.5146, 0.2032, 0.51, 0.25, 0.51, 0.25, 0.5146, 0.2032, 0.0, 0.0, 0.0, 0.0, 0.0, 0.0, 0.0, 0.0, 0.51, 0.25, 0.5146, 0.2968, 0.5146, 0.2968, 0.51, 0.25, 0.0, 0.0, 0.0, 0.0, 0.0, 0.0, 0.0, 0.0, 0.5146, 0.2968, 0.5283, 0.3418, 0.5283, 0.3418, 0.5146, 0.2968, 0.0, 0.0, 0.0, 0.0, 0.0, 0.0, 0.0, 0.0, 0.5283, 0.3418, 0.5504, 0.3833, 0.5504, 0.3833, 0.5283, 0.3418, 0.0, 0.0, 0.0, 0.0, 0.0, 0.0, 0.0, 0.0, 0.5504, 0.3833, 0.5803, 0.4197, 0.5803, 0.4197, 0.5504, 0.3833, 0.0, 0.0, 0.0, 0.0, 0.0, 0.0, 0.0, 0.0, 0.5803, 0.4197, 0.6167, 0.4496, 0.6167, 0.4496, 0.5803, 0.4197, 0.0, 0.0, 0.0, 0.0, 0.0, 0.0, 0.0, 0.0, 0.6167, 0.4496, 0.6582, 0.4717, 0.6582, 0.4717, 0.6167, 0.4496, 0.0, 0.0, 0.0, 0.0, 0.0, 0.0, 0.0, 0.0, 0.6582, 0.4717, 0.7032, 0.4854, 0.7032, 0.4854, 0.6582, 0.4717, 0.0, 0.0, 0.0, 0.0, 0.0, 0.0, 0.0, 0.0, 0.7032, 0.4854, 0.75, 0.49, 0.75, 0.49, 0.7032, 0.4854, 0.0, 0.0, 0.0, 0.0, 0.0, 0.0, 0.0, 0.0, 0.0, 0.0, 0.0, 0.0, 0.0, 0.0, 0.0, 0.0, 0.0, 0.0, 0.0, 0.0, 0.0, 0.0, 0.0, 0.0, 0.0, 0.0, 0.0, 0.0, 0.0, 0.0, 0.0, 0.0, 0.0, 0.0, 0.0, 0.0, 0.0, 0.0, 0.0, 0.0, 0.0, 0.0, 0.0, 0.0, 0.0, 0.0, 0.0, 0.0, 0.0, 0.0, 0.0, 0.0, 0.0, 0.0, 0.0, 0.0, 0.0, 0.0, 0.0, 0.0, 0.0, 0.0, 0.0, 0.0, 0.0, 0.0, 0.0, 0.0, 0.0, 0.0, 0.0, 0.0, 0.0, 0.0, 0.0, 0.0, 0.0, 0.0, 0.0, 0.0, 0.0, 0.0, 0.0, 0.0, 0.0, 0.0, 0.0, 0.0, 0.0, 0.0, 0.0, 0.0, 0.0, 0.0, 0.0, 0.0, 0.0, 0.0, 0.0, 0.0, 0.0, 0.0, 0.0, 0.0, 0.0, 0.0, 0.0, 0.0, 0.0, 0.0, 0.0, 0.0, 0.0, 0.0, 0.0, 0.0, 0.0, 0.0, 0.0, 0.0, 0.0, 0.0, 0.0, 0.0, 0.0, 0.0, 0.0, 0.0, 0.0, 0.0, 0.0, 0.0, 0.0, 0.0, 0.0, 0.0, 0.0, 0.0, 0.0, 0.0, 0.0, 0.0, 0.0, 0.0, 0.0, 0.0, 0.0, 0.0, 0.0, 0.0, 0.0, 0.0, 0.0, 0.0, 0.0, 0.0, 0.0, 0.0, 0.0, 0.0, 0.0, 0.0, 0.0, 0.0, 0.0, 0.0, 0.0, 0.0, 0.0, 0.0, 0.0, 0.0, 0.0, 0.0, 0.0, 0.0, 0.9875, 0.5, 1.0, 0.5, 0.5, 0.5, 0.5125, 0.5, 0.9868, 0.5, 1.0, 0.5, 1.0, 0.5, 0.9875, 0.5, 0.5125, 0.5, 0.5, 0.5, 0.5, 0.5, 0.5125, 0.5, 0.0, 0.0, 0.0, 0.0, 0.0, 0.0, 0.0, 0.0, 0.0, 0.0, 0.0, 0.0, 0.0, 0.0, 0.0, 0.0, 0.0, 0.0, 0.0, 0.0, 0.0, 0.0, 0.0, 0.0, 0.5, 0.5, 0.5132, 0.5, 0.5132, 0.5, 0.5, 0.5, 0.5, 0.5, 0.5132, 0.5, 0.5125, 0.5, 0.0, 0.0, 0.0, 0.0, 0.0, 0.0, 0.0, 0.0, 0.0, 0.0, 0.0, 0.0, 0.0, 0.0, 0.0, 0.0, 0.0, 0.0, 0.0, 0.0, 0.0, 0.0, 0.0, 0.0, 0.0, 0.0, 0.0, 0.0, 0.0, 0.0, 0.0, 0.0, 0.0, 0.0, 0.0, 0.0, 0.0, 0.0, 0.0, 0.0, 0.0, 0.0, 0.0, 0.0, 0.0, 0.0, 0.0, 0.0, 0.0, 0.0, 0.0, 0.0, 0.0, 0.0, 0.0, 0.0, 0.0, 0.0, 0.0, 0.0, 0.0, 0.0, 0.0, 0.0, 0.0, 0.0, 0.0, 0.0, 0.0, 0.0, 0.0, 0.0, 0.0, 0.0, 0.0, 0.0, 0.0, 0.0, 0.0, 0.0, 0.0, 0.0, 0.0, 0.0, 0.0, 0.0, 0.0, 0.0, 0.0, 0.0, 0.0, 0.0, 0.0, 0.0, 0.0, 0.0, 0.0, 0.0, 0.0, 0.0, 0.0, 0.0, 0.0, 0.0, 0.0, 0.0, 0.0, 0.0, 0.0, 0.0, 0.0, 0.0, 0.5125, 0.5, 0.5125, 0.5, 0.5125, 0.5, 0.5125, 0.5, 0.5125, 0.5, 0.5125, 0.5, 0.9875, 0.5, 0.9875, 0.5, 0.0, 0.0, 0.0, 0.0, 0.0, 0.0, 0.0, 0.0, 0.0, 0.0, 0.0, 0.0, 0.0, 0.0, 0.0, 0.0, 0.0, 0.0, 0.0, 0.0, 0.0, 0.0, 0.0, 0.0, 0.0, 0.0, 0.0, 0.0, 0.0, 0.0, 0.0, 0.0, 0.0, 0.0, 0.0, 0.0, 0.0, 0.0, 0.0, 0.0, 0.0, 0.0, 0.0, 0.0, 0.0, 0.0, 0.0, 0.0, 0.0, 0.0, 0.0, 0.0, 0.0, 0.0, 0.0, 0.0, 0.0, 0.0, 0.0, 0.0, 0.0, 0.0, 0.0, 0.0, 0.0, 0.0, 0.0, 0.0, 0.0, 0.0, 0.0, 0.0, 0.0, 0.0, 0.0, 0.0, 0.0, 0.0, 0.0, 0.0, 0.0, 0.0, 0.0, 0.0, 0.0, 0.0, 0.0, 0.0, 0.0, 0.0, 0.0, 0.0, 0.0, 0.0, 0.0, 0.0, 0.0, 0.0, 0.0, 0.0, 0.0, 0.0, 0.0, 0.0, 0.0, 0.0, 0.0, 0.0, 0.0, 0.0, 0.0, 0.0, 0.0, 0.0, 0.0, 0.0, 0.0, 0.0, 0.0, 0.0, 0.0, 0.0, 0.0, 0.0, 0.0, 0.0, 0.0, 0.0, 0.0, 0.0, 0.0, 0.0, 0.0, 0.0, 0.0, 0.0, 0.0, 0.0, 0.0, 0.0, 0.0, 0.0, 0.0, 0.0, 0.0, 0.0, 0.0, 0.0, 0.0, 0.0, 0.0, 0.0, 0.0, 0.0, 0.0, 0.0, 0.0, 0.0, 0.0, 0.0, 0.0, 0.0, 0.0, 0.0, 0.0, 0.0, 0.0, 0.0, 0.0, 0.0, 0.0, 0.0, 0.0, 0.0, 0.0, 0.0, 0.0, 0.0, 0.0, 0.0, 0.0, 0.0, 0.0, 0.0, 0.0, 0.0, 0.0, 0.0, 0.0, 0.0, 0.0, 0.0, 0.0, 0.0, 0.0, 0.0, 0.0, 0.0, 0.0, 0.0, 0.0, 0.0, 0.0, 0.0, 0.0, 0.0, 0.0, 0.0, 0.0, 0.0, 0.0, 0.0, 0.0, 0.0, 0.0, 0.0, 0.0, 0.0, 0.0, 0.0, 0.0, 0.0, 0.0, 0.0, 0.0, 0.0, 0.0, 0.0, 0.0, 0.0, 0.0, 0.0, 0.0, 0.0, 0.0, 0.0, 0.0, 0.0, 0.0, 0.0, 0.0, 0.0, 0.0, 0.0, 0.0, 0.0, 0.0, 0.0, 0.0, 0.0, 0.0, 0.0, 0.0, 0.0, 0.0, 0.0, 0.0, 0.0, 0.0, 0.0, 0.0, 0.0, 0.0, 0.0, 0.0, 0.0, 0.0, 0.0, 0.0, 0.0, 0.0, 0.0, 0.0, 0.0, 0.0, 0.0, 0.0, 0.0, 0.0, 0.0, 0.0, 0.0, 0.0, 0.0, 0.0, 0.0, 0.0, 0.0, 0.0, 0.0, 0.0, 0.0, 0.0, 0.0, 0.0, 0.0, 0.0, 0.0, 0.0, 0.0, 0.0, 0.0, 0.0, 0.0, 0.0, 0.0, 0.0, 0.0, 0.0, 0.0, 0.0, 0.0, 0.0, 0.0, 0.0, 0.0, 0.0, 0.0, 0.0, 0.0, 0.0, 0.0, 0.0, 0.0, 0.0, 0.0, 0.0, 0.0, 0.0, 0.0, 0.0, 0.0, 0.0, 0.0, 0.0, 0.0, 0.0, 0.0, 0.0, 0.0, 0.0, 0.0, 0.0, 0.0, 0.0, 0.0, 0.0, 0.0, 0.0, 0.0, 0.0, 0.0, 0.0, 0.0, 0.0, 0.0, 0.0, 0.0, 0.0, 0.0, 0.0, 0.0, 0.0, 0.0, 0.0, 0.0, 0.0, 0.0, 0.0, 0.0, 0.0, 0.0, 0.0, 0.0, 0.0, 0.0, 0.0, 0.0, 0.0, 0.0, 0.0, 0.0, 0.0, 0.0, 0.0, 0.0, 0.0, 0.0, 0.0, 0.0, 0.0, 0.0, 0.0, 0.0, 0.0, 0.0, 0.0, 0.0, 0.0, 0.0, 0.0, 0.0, 0.0, 0.0, 0.0, 0.0, 0.0, 0.0, 0.0, 0.0, 0.0, 0.0, 0.0, 0.0, 0.0, 0.0, 0.0, 0.0, 0.0, 0.0, 0.0, 0.0, 0.0, 0.0, 0.0, 0.0, 0.0, 0.0, 0.0, 0.0, 0.0, 0.0, 0.0, 0.0, 0.0, 0.0, 0.0, 0.0, 0.0, 0.0, 0.0, 0.0, 0.0, 0.0, 0.0, 0.0, 0.0, 0.0, 0.0, 0.0, 0.0, 0.0, 0.0, 0.0, 0.0, 0.0, 0.0, 0.0, 0.0, 0.0, 0.0, 0.0, 0.0, 0.0, 0.0, 0.0, 0.0, 0.0, 0.0, 0.0, 0.0, 0.0, 0.0, 0.0, 0.0, 0.0, 0.0, 0.0, 0.0, 0.0, 0.0, 0.0, 0.0, 0.0, 0.0, 0.0, 0.0, 0.0, 0.0, 0.0, 0.0, 0.0, 0.0, 0.0, 0.0, 0.0, 0.0, 0.0, 0.0, 0.0, 0.0, 0.0, 0.0, 0.0, 0.0, 0.0, 0.0, 0.0, 0.0, 0.0, 0.0, 0.0, 0.0, 0.0, 0.0, 0.0, 0.0, 0.0, 0.0, 0.0, 0.0, 0.0, 0.0, 0.0, 0.0, 0.0, 0.0, 0.0, 0.0, 0.0, 0.0, 0.0, 0.0, 0.0, 0.0, 0.0, 0.0, 0.0, 0.0, 0.0, 0.0, 0.0, 0.0, 0.0, 0.0, 0.0, 0.0, 0.0, 0.0, 0.0, 0.0, 0.0, 0.0, 0.0, 0.0, 0.0, 0.0, 0.0, 0.0, 0.0, 0.0, 0.0, 0.0, 0.0, 0.0, 0.0, 0.0, 0.0, 0.0, 0.0, 0.0, 0.0, 0.0, 0.0, 0.0, 0.0, 0.0, 0.0, 0.0, 0.0, 0.0, 0.0, 0.0, 0.0, 0.0, 0.0, 0.0, 0.0, 0.0, 0.0, 0.0, 0.0, 0.0, 0.0, 0.02934, 0.01667, 0.02068, 0.01667, 0.02068, 0.01667, 0.02934, 0.01667, 0.9331, 0.4833, 0.9875, 0.5, 0.5125, 0.5, 0.5168, 0.4833, 0.5168, 0.4833, 0.5125, 0.5, 0.0, 0.0, 0.02068, 0.01667, 0.02068, 0.01667, 0.0, 0.0, 0.0, 0.0, 0.02934, 0.01667, 0.02934, 0.01667, 0.0, 0.0, 0.9875, 0.5, 0.9331, 0.4833, 0.02068, 0.01667, 0.5168, 0.4833, 0.5168, 0.4833, 0.02068, 0.01667, 0.9331, 0.4833, 0.02934, 0.01667, 0.02934, 0.01667, 0.9331, 0.4833, 0.02934, 0.01667, 0.02068, 0.01667, 0.02068, 0.01667, 0.02934, 0.01667, 0.5168, 0.4833, 0.9331, 0.4833, 0.9331, 0.4833, 0.5168, 0.4833, 0.5168, 0.4833, 0.02068, 0.01667, 0.02934, 0.01667, 0.9331, 0.4833, 0.5168, 0.4833, 0.5168, 0.4833, 0.9331, 0.4833, 0.9331, 0.4833, 0.02068, 0.01667, 0.02068, 0.01667, 0.5168, 0.4833, 0.5168, 0.4833, 0.9331, 0.4833, 0.9331, 0.4833, 0.02934, 0.01667, 0.02934, 0.01667, 0.02934, 0.01667, 0.02068, 0.01667, 0.0, 0.0, 0.0, 0.0, 0.02068, 0.01667, 0.0, 0.0, 0.0, 0.0, 0.02068, 0.01667, 0.0, 0.0, 0.0, 0.0, 0.02934, 0.01667, 0.02934, 0.01667])
me_cylinder.update()
me_cylinder_002 = bpy.data.meshes.new('Cylinder.002')
me_cylinder_002.from_pydata([(-1.616, 0.125, 1.745), (-0.9912, 0.125, 1.745), (-1.616, 0.1155, 1.697), (-0.9912, 0.1155, 1.697), (-1.616, 0.08839, 1.657), (-0.9912, 0.08839, 1.657), (-1.616, 0.04784, 1.63), (-0.9912, 0.04784, 1.63), (-1.616, 4.657e-09, 1.62), (-0.9912, 4.657e-09, 1.62), (-1.616, -0.04784, 1.63), (-0.9912, -0.04784, 1.63), (-1.616, -0.08839, 1.657), (-0.9912, -0.08839, 1.657), (-1.616, -0.1155, 1.697), (-0.9912, -0.1155, 1.697), (-1.616, -0.125, 1.745), (-0.9912, -0.125, 1.745), (-1.616, -0.1155, 1.793), (-0.9912, -0.1155, 1.793), (-1.616, -0.08839, 1.833), (-0.9912, -0.08839, 1.833), (-1.616, -0.04784, 1.861), (-0.9912, -0.04784, 1.861), (-1.616, 4.657e-09, 1.87), (-0.9912, 4.657e-09, 1.87), (-1.616, 0.04784, 1.861), (-0.9912, 0.04784, 1.861), (-1.616, 0.08839, 1.833), (-0.9912, 0.08839, 1.833), (-1.616, 0.1155, 1.793), (-0.9912, 0.1155, 1.793), (-1.875, 0.149, 1.745), (-1.875, 0.1377, 1.688), (-1.875, 0.1054, 1.64), (-1.875, 0.05703, 1.607), (-1.875, 0.0, 1.596), (-1.875, -0.05703, 1.607), (-1.875, -0.1054, 1.64), (-1.875, -0.1377, 1.688), (-1.875, -0.149, 1.745), (-1.875, -0.1377, 1.802), (-1.875, -0.1054, 1.85), (-1.875, -0.05703, 1.883), (-1.875, 0.0, 1.894), (-1.875, 0.05703, 1.883), (-1.875, 0.1054, 1.85), (-1.875, 0.1377, 1.802), (-1.875, 0.2, 1.745), (-1.875, 0.1848, 1.669), (-1.875, 0.1414, 1.604), (-1.875, 0.07654, 1.56), (-1.875, 0.0, 1.545), (-1.875, -0.07654, 1.56), (-1.875, -0.1414, 1.604), (-1.875, -0.1848, 1.669), (-1.875, -0.2, 1.745), (-1.875, -0.1848, 1.822), (-1.875, -0.1414, 1.887), (-1.875, -0.07654, 1.93), (-1.875, 0.0, 1.945), (-1.875, 0.07654, 1.93), (-1.875, 0.1414, 1.887), (-1.875, 0.1848, 1.822), (-1.708, 0.149, 1.745), (-1.708, 0.1377, 1.688), (-1.708, 0.1054, 1.64), (-1.708, 0.05703, 1.607), (-1.708, 0.0, 1.596), (-1.708, -0.05703, 1.607), (-1.708, -0.1054, 1.64), (-1.708, -0.1377, 1.688), (-1.708, -0.149, 1.745), (-1.708, -0.1377, 1.802), (-1.708, -0.1054, 1.85), (-1.708, -0.05703, 1.883), (-1.708, 0.0, 1.894), (-1.708, 0.05703, 1.883), (-1.708, 0.1054, 1.85), (-1.708, 0.1377, 1.802)], [], [(0, 1, 3, 2), (2, 3, 5, 4), (4, 5, 7, 6), (6, 7, 9, 8), (8, 9, 11, 10), (10, 11, 13, 12), (12, 13, 15, 14), (14, 15, 17, 16), (16, 17, 19, 18), (18, 19, 21, 20), (20, 21, 23, 22), (22, 23, 25, 24), (24, 25, 27, 26), (26, 27, 29, 28), (3, 1, 31, 29, 27, 25, 23, 21, 19, 17, 15, 13, 11, 9, 7, 5), (28, 29, 31, 30), (30, 31, 1, 0), (0, 2, 4, 6, 8, 10, 12, 14, 16, 18, 20, 22, 24, 26, 28, 30), (48, 0, 2, 49), (49, 2, 4, 50), (50, 4, 6, 51), (51, 6, 8, 52), (52, 8, 10, 53), (53, 10, 12, 54), (54, 12, 14, 55), (55, 14, 16, 56), (56, 16, 18, 57), (57, 18, 20, 58), (58, 20, 22, 59), (59, 22, 24, 60), (60, 24, 26, 61), (61, 26, 28, 62), (62, 28, 30, 63), (63, 30, 0, 48), (44, 45, 77, 76), (33, 32, 48, 49), (34, 33, 49, 50), (35, 34, 50, 51), (36, 35, 51, 52), (37, 36, 52, 53), (38, 37, 53, 54), (39, 38, 54, 55), (40, 39, 55, 56), (41, 40, 56, 57), (42, 41, 57, 58), (43, 42, 58, 59), (44, 43, 59, 60), (45, 44, 60, 61), (46, 45, 61, 62), (47, 46, 62, 63), (32, 47, 63, 48), (64, 65, 66, 67, 68, 69, 70, 71, 72, 73, 74, 75, 76, 77, 78, 79), (37, 38, 70, 69), (45, 46, 78, 77), (38, 39, 71, 70), (46, 47, 79, 78), (39, 40, 72, 71), (32, 33, 65, 64), (47, 32, 64, 79), (40, 41, 73, 72), (33, 34, 66, 65), (41, 42, 74, 73), (34, 35, 67, 66), (42, 43, 75, 74), (35, 36, 68, 67), (43, 44, 76, 75), (36, 37, 69, 68)])
_uv = me_cylinder_002.uv_layers.new(name='UVMap')
_uv.uv.foreach_set('vector', [1.0, 0.5, 1.0, 1.0, 0.9375, 1.0, 0.9375, 0.5, 0.9375, 0.5, 0.9375, 1.0, 0.875, 1.0, 0.875, 0.5, 0.875, 0.5, 0.875, 1.0, 0.8125, 1.0, 0.8125, 0.5, 0.8125, 0.5, 0.8125, 1.0, 0.75, 1.0, 0.75, 0.5, 0.75, 0.5, 0.75, 1.0, 0.6875, 1.0, 0.6875, 0.5, 0.6875, 0.5, 0.6875, 1.0, 0.625, 1.0, 0.625, 0.5, 0.625, 0.5, 0.625, 1.0, 0.5625, 1.0, 0.5625, 0.5, 0.5625, 0.5, 0.5625, 1.0, 0.5, 1.0, 0.5, 0.5, 0.5, 0.5, 0.5, 1.0, 0.4375, 1.0, 0.4375, 0.5, 0.4375, 0.5, 0.4375, 1.0, 0.375, 1.0, 0.375, 0.5, 0.375, 0.5, 0.375, 1.0, 0.3125, 1.0, 0.3125, 0.5, 0.3125, 0.5, 0.3125, 1.0, 0.25, 1.0, 0.25, 0.5, 0.25, 0.5, 0.25, 1.0, 0.1875, 1.0, 0.1875, 0.5, 0.1875, 0.5, 0.1875, 1.0, 0.125, 1.0, 0.125, 0.5, 0.3418, 0.4717, 0.25, 0.49, 0.1582, 0.4717, 0.08029, 0.4197, 0.02827, 0.3418, 0.01, 0.25, 0.02827, 0.1582, 0.08029, 0.08029, 0.1582, 0.02827, 0.25, 0.01, 0.3418, 0.02827, 0.4197, 0.08029, 0.4717, 0.1582, 0.49, 0.25, 0.4717, 0.3418, 0.4197, 0.4197, 0.125, 0.5, 0.125, 1.0, 0.0625, 1.0, 0.0625, 0.5, 0.0625, 0.5, 0.0625, 1.0, 0.0, 1.0, 0.0, 0.5, 0.75, 0.49, 0.8418, 0.4717, 0.9197, 0.4197, 0.9717, 0.3418, 0.99, 0.25, 0.9717, 0.1582, 0.9197, 0.08029, 0.8418, 0.02827, 0.75, 0.01, 0.6582, 0.02827, 0.5803, 0.08029, 0.5283, 0.1582, 0.51, 0.25, 0.5283, 0.3418, 0.5803, 0.4197, 0.6582, 0.4717, 1.0, 0.5, 1.0, 1.0, 0.9375, 1.0, 0.9375, 0.5, 0.9375, 0.5, 0.9375, 1.0, 0.875, 1.0, 0.875, 0.5, 0.875, 0.5, 0.875, 1.0, 0.8125, 1.0, 0.8125, 0.5, 0.8125, 0.5, 0.8125, 1.0, 0.75, 1.0, 0.75, 0.5, 0.75, 0.5, 0.75, 1.0, 0.6875, 1.0, 0.6875, 0.5, 0.6875, 0.5, 0.6875, 1.0, 0.625, 1.0, 0.625, 0.5, 0.625, 0.5, 0.625, 1.0, 0.5625, 1.0, 0.5625, 0.5, 0.5625, 0.5, 0.5625, 1.0, 0.5, 1.0, 0.5, 0.5, 0.5, 0.5, 0.5, 1.0, 0.4375, 1.0, 0.4375, 0.5, 0.4375, 0.5, 0.4375, 1.0, 0.375, 1.0, 0.375, 0.5, 0.375, 0.5, 0.375, 1.0, 0.3125, 1.0, 0.3125, 0.5, 0.3125, 0.5, 0.3125, 1.0, 0.25, 1.0, 0.25, 0.5, 0.25, 0.5, 0.25, 1.0, 0.1875, 1.0, 0.1875, 0.5, 0.1875, 0.5, 0.1875, 1.0, 0.125, 1.0, 0.125, 0.5, 0.125, 0.5, 0.125, 1.0, 0.0625, 1.0, 0.0625, 0.5, 0.0625, 0.5, 0.0625, 1.0, 0.0, 1.0, 0.0, 0.5, 0.5712, 0.25, 0.5848, 0.3184, 0.5848, 0.3184, 0.5712, 0.25, 0.8184, 0.4152, 0.75, 0.4288, 0.75, 0.49, 0.8418, 0.4717, 0.8764, 0.3764, 0.8184, 0.4152, 0.8418, 0.4717, 0.9197, 0.4197, 0.9152, 0.3184, 0.8764, 0.3764, 0.9197, 0.4197, 0.9717, 0.3418, 0.9288, 0.25, 0.9152, 0.3184, 0.9717, 0.3418, 0.99, 0.25, 0.9152, 0.1816, 0.9288, 0.25, 0.99, 0.25, 0.9717, 0.1582, 0.8764, 0.1236, 0.9152, 0.1816, 0.9717, 0.1582, 0.9197, 0.08029, 0.8184, 0.08479, 0.8764, 0.1236, 0.9197, 0.08029, 0.8418, 0.02827, 0.75, 0.07118, 0.8184, 0.08479, 0.8418, 0.02827, 0.75, 0.01, 0.6816, 0.08479, 0.75, 0.07118, 0.75, 0.01, 0.6582, 0.02827, 0.6236, 0.1236, 0.6816, 0.08479, 0.6582, 0.02827, 0.5803, 0.08029, 0.5848, 0.1816, 0.6236, 0.1236, 0.5803, 0.08029, 0.5283, 0.1582, 0.5712, 0.25, 0.5848, 0.1816, 0.5283, 0.1582, 0.51, 0.25, 0.5848, 0.3184, 0.5712, 0.25, 0.51, 0.25, 0.5283, 0.3418, 0.6236, 0.3764, 0.5848, 0.3184, 0.5283, 0.3418, 0.5803, 0.4197, 0.6816, 0.4152, 0.6236, 0.3764, 0.5803, 0.4197, 0.6582, 0.4717, 0.75, 0.4288, 0.6816, 0.4152, 0.6582, 0.4717, 0.75, 0.49, 0.75, 0.4288, 0.8184, 0.4152, 0.8764, 0.3764, 0.9152, 0.3184, 0.9288, 0.25, 0.9152, 0.1816, 0.8764, 0.1236, 0.8184, 0.08479, 0.75, 0.07118, 0.6816, 0.08479, 0.6236, 0.1236, 0.5848, 0.1816, 0.5712, 0.25, 0.5848, 0.3184, 0.6236, 0.3764, 0.6816, 0.4152, 0.9152, 0.1816, 0.8764, 0.1236, 0.8764, 0.1236, 0.9152, 0.1816, 0.5848, 0.3184, 0.6236, 0.3764, 0.6236, 0.3764, 0.5848, 0.3184, 0.8764, 0.1236, 0.8184, 0.08479, 0.8184, 0.08479, 0.8764, 0.1236, 0.6236, 0.3764, 0.6816, 0.4152, 0.6816, 0.4152, 0.6236, 0.3764, 0.8184, 0.08479, 0.75, 0.07118, 0.75, 0.07118, 0.8184, 0.08479, 0.75, 0.4288, 0.8184, 0.4152, 0.8184, 0.4152, 0.75, 0.4288, 0.6816, 0.4152, 0.75, 0.4288, 0.75, 0.4288, 0.6816, 0.4152, 0.75, 0.07118, 0.6816, 0.08479, 0.6816, 0.08479, 0.75, 0.07118, 0.8184, 0.4152, 0.8764, 0.3764, 0.8764, 0.3764, 0.8184, 0.4152, 0.6816, 0.08479, 0.6236, 0.1236, 0.6236, 0.1236, 0.6816, 0.08479, 0.8764, 0.3764, 0.9152, 0.3184, 0.9152, 0.3184, 0.8764, 0.3764, 0.6236, 0.1236, 0.5848, 0.1816, 0.5848, 0.1816, 0.6236, 0.1236, 0.9152, 0.3184, 0.9288, 0.25, 0.9288, 0.25, 0.9152, 0.3184, 0.5848, 0.1816, 0.5712, 0.25, 0.5712, 0.25, 0.5848, 0.1816, 0.9288, 0.25, 0.9152, 0.1816, 0.9152, 0.1816, 0.9288, 0.25])
me_cylinder_002.update()
me_cylinder_001 = bpy.data.meshes.new('Cylinder.001')
me_cylinder_001.from_pydata([(0.0, 1.0, 1.537), (0.0, 1.0, 1.748), (0.3827, 0.9239, 1.537), (0.3827, 0.9239, 1.748), (0.7071, 0.7071, 1.537), (0.7071, 0.7071, 1.748), (0.9239, 0.3827, 1.537), (0.9239, 0.3827, 1.748), (1.0, 0.0, 1.537), (1.0, 0.0, 1.748), (0.9239, -0.3827, 1.537), (0.9239, -0.3827, 1.748), (0.7071, -0.7071, 1.537), (0.7071, -0.7071, 1.748), (0.3827, -0.9239, 1.537), (0.3827, -0.9239, 1.748), (0.0, -1.0, 1.537), (0.0, -1.0, 1.748), (-0.3827, -0.9239, 1.537), (-0.3827, -0.9239, 1.748), (-0.7071, -0.7071, 1.537), (-0.7071, -0.7071, 1.748), (-0.9239, -0.3827, 1.537), (-0.9239, -0.3827, 1.748), (-1.0, 0.0, 1.537), (-1.0, 0.0, 1.748), (-0.9239, 0.3827, 1.537), (-0.9239, 0.3827, 1.748), (-0.7071, 0.7071, 1.537), (-0.7071, 0.7071, 1.748), (-0.3827, 0.9239, 1.537), (-0.3827, 0.9239, 1.748), (-1.685, -1.299, 1.602), (-1.685, 1.294, 1.595), (1.711, -1.299, 1.609), (-1.685, 1.294, 1.595), (-1.685, -1.299, 1.602), (1.711, -1.299, 1.609), (-1.526, -1.134, 2.018), (-1.687, -1.297, 1.856), (-1.526, 1.136, 2.012), (-1.687, 1.296, 1.849), (1.547, -1.134, 2.024), (1.71, -1.297, 1.863), (1.158, 1.294, 1.6), (1.531, 1.139, 1.601), (1.418, 1.143, 1.813), (0.7556, 1.206, 1.854), (1.312, 1.095, 1.923), (1.628, 1.043, 1.602), (1.711, 0.725, 1.603), (1.64, 0.4508, 1.855), (1.606, 0.9599, 1.814), (1.541, 0.8872, 1.924), (0.8408, 1.072, 1.967), (1.506, 0.5569, 1.969), (1.359, 0.9429, 1.959)], [], [(0, 1, 3, 2), (2, 3, 5, 4), (4, 5, 7, 6), (6, 7, 9, 8), (8, 9, 11, 10), (10, 11, 13, 12), (12, 13, 15, 14), (14, 15, 17, 16), (16, 17, 19, 18), (18, 19, 21, 20), (20, 21, 23, 22), (22, 23, 25, 24), (24, 25, 27, 26), (26, 27, 29, 28), (3, 1, 31, 29, 27, 25, 23, 21, 19, 17, 15, 13, 11, 9, 7, 5), (28, 29, 31, 30), (30, 31, 1, 0), (0, 2, 4, 6, 8, 10, 12, 14, 16, 18, 20, 22, 24, 26, 28, 30), (32, 34, 37, 36), (33, 32, 36, 35), (33, 34, 32), (55, 42, 43, 51), (53, 52, 46, 48), (36, 39, 41, 35), (52, 49, 45, 46), (38, 40, 41, 39), (42, 38, 39, 43), (37, 43, 39, 36), (54, 55, 56), (55, 54, 40, 38, 42), (35, 41, 47, 44), (50, 51, 43, 37), (46, 47, 48), (44, 47, 46, 45), (34, 33, 35, 44, 45, 49, 50, 37), (51, 52, 53), (51, 50, 49, 52), (55, 53, 56), (48, 54, 56), (40, 54, 47, 41), (47, 54, 48), (53, 48, 56), (53, 55, 51)])
_uv = me_cylinder_001.uv_layers.new(name='UVMap')
_uv.uv.foreach_set('vector', [1.0, 0.5, 1.0, 1.0, 0.9375, 1.0, 0.9375, 0.5, 0.9375, 0.5, 0.9375, 1.0, 0.875, 1.0, 0.875, 0.5, 0.875, 0.5, 0.875, 1.0, 0.8125, 1.0, 0.8125, 0.5, 0.8125, 0.5, 0.8125, 1.0, 0.75, 1.0, 0.75, 0.5, 0.75, 0.5, 0.75, 1.0, 0.6875, 1.0, 0.6875, 0.5, 0.6875, 0.5, 0.6875, 1.0, 0.625, 1.0, 0.625, 0.5, 0.625, 0.5, 0.625, 1.0, 0.5625, 1.0, 0.5625, 0.5, 0.5625, 0.5, 0.5625, 1.0, 0.5, 1.0, 0.5, 0.5, 0.5, 0.5, 0.5, 1.0, 0.4375, 1.0, 0.4375, 0.5, 0.4375, 0.5, 0.4375, 1.0, 0.375, 1.0, 0.375, 0.5, 0.375, 0.5, 0.375, 1.0, 0.3125, 1.0, 0.3125, 0.5, 0.3125, 0.5, 0.3125, 1.0, 0.25, 1.0, 0.25, 0.5, 0.25, 0.5, 0.25, 1.0, 0.1875, 1.0, 0.1875, 0.5, 0.1875, 0.5, 0.1875, 1.0, 0.125, 1.0, 0.125, 0.5, 0.3418, 0.4717, 0.25, 0.49, 0.1582, 0.4717, 0.08029, 0.4197, 0.02827, 0.3418, 0.01, 0.25, 0.02827, 0.1582, 0.08029, 0.08029, 0.1582, 0.02827, 0.25, 0.01, 0.3418, 0.02827, 0.4197, 0.08029, 0.4717, 0.1582, 0.49, 0.25, 0.4717, 0.3418, 0.4197, 0.4197, 0.125, 0.5, 0.125, 1.0, 0.0625, 1.0, 0.0625, 0.5, 0.0625, 0.5, 0.0625, 1.0, 0.0, 1.0, 0.0, 0.5, 0.75, 0.49, 0.8418, 0.4717, 0.9197, 0.4197, 0.9717, 0.3418, 0.99, 0.25, 0.9717, 0.1582, 0.9197, 0.08029, 0.8418, 0.02827, 0.75, 0.01, 0.6582, 0.02827, 0.5803, 0.08029, 0.5283, 0.1582, 0.51, 0.25, 0.5283, 0.3418, 0.5803, 0.4197, 0.6582, 0.4717, 0.125, 0.75, 0.375, 0.75, 0.375, 0.75, 0.125, 0.75, 0.125, 0.5, 0.125, 0.75, 0.125, 0.75, 0.125, 0.5, 0.125, 0.5, 0.375, 0.75, 0.125, 0.75, 0.6369, 0.5377, 0.6369, 0.7344, 0.5278, 0.75, 0.5278, 0.5437, 0.5272, 0.4951, 0.5271, 0.4938, 0.5273, 0.4868, 0.5278, 0.4851, 0.375, 0.0, 0.5278, 0.0, 0.5278, 0.25, 0.375, 0.25, 0.5278, 0.518, 0.375, 0.518, 0.375, 0.5017, 0.5278, 0.5017, 0.8631, 0.7344, 0.8631, 0.5156, 0.875, 0.5001, 0.875, 0.75, 0.6369, 0.7344, 0.8631, 0.7344, 0.875, 0.75, 0.625, 0.75, 0.375, 0.75, 0.5278, 0.75, 0.5278, 1.0, 0.375, 1.0, 0.6537, 0.5156, 0.6369, 0.5377, 0.5814, 0.5039, 0.6369, 0.5377, 0.6537, 0.5156, 0.8631, 0.5156, 0.8631, 0.7344, 0.6369, 0.7344, 0.375, 0.25, 0.5278, 0.25, 0.5278, 0.4593, 0.375, 0.4593, 0.375, 0.5437, 0.5278, 0.5437, 0.5278, 0.75, 0.375, 0.75, 0.527, 0.4754, 0.5278, 0.4593, 0.5278, 0.4754, 0.375, 0.4593, 0.5278, 0.4593, 0.5278, 0.5017, 0.375, 0.5017, 0.375, 0.75, 0.125, 0.5, 0.125, 0.5, 0.3343, 0.5, 0.375, 0.5149, 0.375, 0.5242, 0.375, 0.5437, 0.375, 0.75, 0.5278, 0.5437, 0.5649, 0.5266, 0.5727, 0.5254, 0.5278, 0.5437, 0.375, 0.5437, 0.375, 0.518, 0.5278, 0.518, 0.6369, 0.5377, 0.5272, 0.4951, 0.5814, 0.5039, 0.6399, 0.5119, 0.6537, 0.5156, 0.5814, 0.5039, 0.8631, 0.5156, 0.6537, 0.5156, 0.6657, 0.5, 0.875, 0.5, 0.6657, 0.5, 0.6537, 0.5156, 0.6399, 0.5119, 0.5272, 0.4951, 0.6399, 0.5119, 0.5814, 0.5039, 0.5727, 0.5254, 0.6369, 0.5377, 0.5278, 0.5437])
me_cylinder_001.update()
me_cylinder_003 = bpy.data.meshes.new('Cylinder.003')
me_cylinder_003.from_pydata([(0.0, 0.05, -0.025), (-0.0009042, 0.0401, 0.02381), (0.01913, 0.04619, -0.025), (0.0152, 0.03679, 0.02503), (0.03536, 0.03536, -0.025), (0.02815, 0.02815, 0.02502), (0.04619, 0.01913, -0.025), (0.03677, 0.01523, 0.02501), (0.05, 0.0, -0.025), (0.0398, 0.0, 0.025), (0.04619, -0.01913, -0.025), (0.03677, -0.01523, 0.02499), (0.03536, -0.03536, -0.025), (0.02815, -0.02815, 0.02498), (0.01913, -0.04619, -0.025), (0.01523, -0.03677, 0.02497), (0.0, -0.05, -0.025), (0.0, -0.0398, 0.02497), (-0.01913, -0.04619, -0.025), (-0.01523, -0.03677, 0.02497), (-0.03536, -0.03536, -0.025), (-0.02815, -0.02815, 0.02498), (-0.04619, -0.01913, -0.025), (-0.03677, -0.01523, 0.02499), (-0.05, 0.0, -0.025), (-0.0398, 0.0, 0.025), (-0.04619, 0.01913, -0.025), (-0.03677, 0.01523, 0.02501), (-0.03536, 0.03536, -0.025), (-0.02815, 0.02815, 0.02502), (-0.01913, 0.04619, -0.025), (-0.01511, 0.03686, 0.02503), (0.01913, 0.04619, 0.025), (-0.001017, 0.05033, 0.02378), (0.03536, 0.03536, 0.025), (0.04619, 0.01913, 0.025), (0.05, 0.0, 0.025), (0.04619, -0.01913, 0.025), (0.03536, -0.03536, 0.025), (0.01913, -0.04619, 0.025), (0.0, -0.05, 0.025), (-0.01913, -0.04619, 0.025), (-0.03536, -0.03536, 0.025), (-0.04619, -0.01913, 0.025), (-0.05, 0.0, 0.025), (-0.04619, 0.01913, 0.025), (-0.03536, 0.03536, 0.025), (-0.01913, 0.04619, 0.025), (0.0152, 0.03677, -0.02033), (-0.0009043, 0.04008, -0.02155), (0.02815, 0.02813, -0.02034), (0.03677, 0.01521, -0.02035), (0.0398, -1.831e-05, -0.02036), (0.03677, -0.01525, -0.02037), (0.02815, -0.02816, -0.02038), (0.01523, -0.03679, -0.02039), (-4.653e-08, -0.03982, -0.02039), (-0.01523, -0.03679, -0.02039), (-0.02815, -0.02816, -0.02038), (-0.03677, -0.01525, -0.02037), (-0.0398, -1.831e-05, -0.02036), (-0.03677, 0.01521, -0.02035), (-0.02815, 0.02813, -0.02034), (-0.01511, 0.03684, -0.02033), (0.04174, 0.0472, 0.1443), (0.04518, 0.0472, 0.1443), (0.04174, 0.04361, 0.09479), (0.04518, 0.04361, 0.09479), (0.04174, 0.03338, 0.05282), (0.04518, 0.03338, 0.05282), (0.04174, 0.01808, 0.02478), (0.04518, 0.01808, 0.02478), (0.04174, 2.717e-05, 0.01493), (0.04518, 2.717e-05, 0.01493), (0.04174, -0.01802, 0.02478), (0.04518, -0.01802, 0.02478), (0.04174, -0.03333, 0.05282), (0.04518, -0.03333, 0.05282), (0.04174, -0.04355, 0.09479), (0.04518, -0.04355, 0.09479), (0.04174, -0.04714, 0.1443), (0.04518, -0.04714, 0.1443), (0.04174, -0.04355, 0.1938), (0.04518, -0.04355, 0.1938), (0.04174, -0.03333, 0.2358), (0.04518, -0.03333, 0.2358), (0.04174, -0.01802, 0.2638), (0.04518, -0.01802, 0.2638), (0.04174, 2.717e-05, 0.2737), (0.04518, 2.717e-05, 0.2737), (0.04174, 0.01808, 0.2638), (0.04518, 0.01808, 0.2638), (0.04174, 0.03338, 0.2358), (0.04518, 0.03338, 0.2358), (0.04174, 0.04361, 0.1938), (0.04518, 0.04361, 0.1938)], [], [(0, 33, 32, 2), (2, 32, 34, 4), (4, 34, 35, 6), (6, 35, 36, 8), (8, 36, 37, 10), (10, 37, 38, 12), (12, 38, 39, 14), (14, 39, 40, 16), (16, 40, 41, 18), (18, 41, 42, 20), (20, 42, 43, 22), (22, 43, 44, 24), (24, 44, 45, 26), (26, 45, 46, 28), (1, 31, 63, 49), (28, 46, 47, 30), (30, 47, 33, 0), (0, 2, 4, 6, 8, 10, 12, 14, 16, 18, 20, 22, 24, 26, 28, 30), (1, 3, 32, 33), (3, 5, 34, 32), (5, 7, 35, 34), (7, 9, 36, 35), (9, 11, 37, 36), (11, 13, 38, 37), (13, 15, 39, 38), (15, 17, 40, 39), (17, 19, 41, 40), (19, 21, 42, 41), (21, 23, 43, 42), (23, 25, 44, 43), (25, 27, 45, 44), (27, 29, 46, 45), (29, 31, 47, 46), (31, 1, 33, 47), (48, 49, 63, 62, 61, 60, 59, 58, 57, 56, 55, 54, 53, 52, 51, 50), (19, 17, 56, 57), (5, 3, 48, 50), (21, 19, 57, 58), (7, 5, 50, 51), (23, 21, 58, 59), (9, 7, 51, 52), (25, 23, 59, 60), (11, 9, 52, 53), (27, 25, 60, 61), (13, 11, 53, 54), (29, 27, 61, 62), (15, 13, 54, 55), (31, 29, 62, 63), (17, 15, 55, 56), (3, 1, 49, 48), (64, 65, 67, 66), (66, 67, 69, 68), (68, 69, 71, 70), (70, 71, 73, 72), (72, 73, 75, 74), (74, 75, 77, 76), (76, 77, 79, 78), (78, 79, 81, 80), (80, 81, 83, 82), (82, 83, 85, 84), (84, 85, 87, 86), (86, 87, 89, 88), (88, 89, 91, 90), (90, 91, 93, 92), (67, 65, 95, 93, 91, 89, 87, 85, 83, 81, 79, 77, 75, 73, 71, 69), (92, 93, 95, 94), (94, 95, 65, 64), (64, 66, 68, 70, 72, 74, 76, 78, 80, 82, 84, 86, 88, 90, 92, 94)])
_uv = me_cylinder_003.uv_layers.new(name='UVMap')
_uv.uv.foreach_set('vector', [1.0, 0.5, 1.0, 1.0, 0.9375, 1.0, 0.9375, 0.5, 0.9375, 0.5, 0.9375, 1.0, 0.875, 1.0, 0.875, 0.5, 0.875, 0.5, 0.875, 1.0, 0.8125, 1.0, 0.8125, 0.5, 0.8125, 0.5, 0.8125, 1.0, 0.75, 1.0, 0.75, 0.5, 0.75, 0.5, 0.75, 1.0, 0.6875, 1.0, 0.6875, 0.5, 0.6875, 0.5, 0.6875, 1.0, 0.625, 1.0, 0.625, 0.5, 0.625, 0.5, 0.625, 1.0, 0.5625, 1.0, 0.5625, 0.5, 0.5625, 0.5, 0.5625, 1.0, 0.5, 1.0, 0.5, 0.5, 0.5, 0.5, 0.5, 1.0, 0.4375, 1.0, 0.4375, 0.5, 0.4375, 0.5, 0.4375, 1.0, 0.375, 1.0, 0.375, 0.5, 0.375, 0.5, 0.375, 1.0, 0.3125, 1.0, 0.3125, 0.5, 0.3125, 0.5, 0.3125, 1.0, 0.25, 1.0, 0.25, 0.5, 0.25, 0.5, 0.25, 1.0, 0.1875, 1.0, 0.1875, 0.5, 0.1875, 0.5, 0.1875, 1.0, 0.125, 1.0, 0.125, 0.5, 0.248, 0.4417, 0.1783, 0.4266, 0.1783, 0.4266, 0.248, 0.4417, 0.125, 0.5, 0.125, 1.0, 0.0625, 1.0, 0.0625, 0.5, 0.0625, 0.5, 0.0625, 1.0, 0.0, 1.0, 0.0, 0.5, 0.75, 0.49, 0.8418, 0.4717, 0.9197, 0.4197, 0.9717, 0.3418, 0.99, 0.25, 0.9717, 0.1582, 0.9197, 0.08029, 0.8418, 0.02827, 0.75, 0.01, 0.6582, 0.02827, 0.5803, 0.08029, 0.5283, 0.1582, 0.51, 0.25, 0.5283, 0.3418, 0.5803, 0.4197, 0.6582, 0.4717, 0.248, 0.4417, 0.3237, 0.4264, 0.3418, 0.4717, 0.25, 0.49, 0.3237, 0.4264, 0.3853, 0.385, 0.4197, 0.4197, 0.3418, 0.4717, 0.3853, 0.385, 0.4266, 0.3231, 0.4717, 0.3418, 0.4197, 0.4197, 0.4266, 0.3231, 0.4411, 0.25, 0.49, 0.25, 0.4717, 0.3418, 0.4411, 0.25, 0.4266, 0.1769, 0.4717, 0.1582, 0.49, 0.25, 0.4266, 0.1769, 0.3851, 0.1149, 0.4197, 0.08029, 0.4717, 0.1582, 0.3851, 0.1149, 0.3232, 0.07347, 0.3418, 0.02827, 0.4197, 0.08029, 0.3232, 0.07347, 0.25, 0.05893, 0.25, 0.01, 0.3418, 0.02827, 0.25, 0.05893, 0.1769, 0.07347, 0.1582, 0.02827, 0.25, 0.01, 0.1769, 0.07347, 0.1149, 0.1149, 0.08029, 0.08029, 0.1582, 0.02827, 0.1149, 0.1149, 0.07354, 0.1769, 0.02827, 0.1582, 0.08029, 0.08029, 0.07354, 0.1769, 0.059, 0.25, 0.01, 0.25, 0.02827, 0.1582, 0.059, 0.25, 0.07358, 0.3231, 0.02827, 0.3418, 0.01, 0.25, 0.07358, 0.3231, 0.1151, 0.385, 0.08029, 0.4197, 0.02827, 0.3418, 0.1151, 0.385, 0.1783, 0.4266, 0.1582, 0.4717, 0.08029, 0.4197, 0.1783, 0.4266, 0.248, 0.4417, 0.25, 0.49, 0.1582, 0.4717, 0.3237, 0.4264, 0.248, 0.4417, 0.1783, 0.4266, 0.1151, 0.385, 0.07358, 0.3231, 0.059, 0.25, 0.07354, 0.1769, 0.1149, 0.1149, 0.1769, 0.07347, 0.25, 0.05893, 0.3232, 0.07347, 0.3851, 0.1149, 0.4266, 0.1769, 0.4411, 0.25, 0.4266, 0.3231, 0.3853, 0.385, 0.1769, 0.07347, 0.25, 0.05893, 0.25, 0.05893, 0.1769, 0.07347, 0.3853, 0.385, 0.3237, 0.4264, 0.3237, 0.4264, 0.3853, 0.385, 0.1149, 0.1149, 0.1769, 0.07347, 0.1769, 0.07347, 0.1149, 0.1149, 0.4266, 0.3231, 0.3853, 0.385, 0.3853, 0.385, 0.4266, 0.3231, 0.07354, 0.1769, 0.1149, 0.1149, 0.1149, 0.1149, 0.07354, 0.1769, 0.4411, 0.25, 0.4266, 0.3231, 0.4266, 0.3231, 0.4411, 0.25, 0.059, 0.25, 0.07354, 0.1769, 0.07354, 0.1769, 0.059, 0.25, 0.4266, 0.1769, 0.4411, 0.25, 0.4411, 0.25, 0.4266, 0.1769, 0.07358, 0.3231, 0.059, 0.25, 0.059, 0.25, 0.07358, 0.3231, 0.3851, 0.1149, 0.4266, 0.1769, 0.4266, 0.1769, 0.3851, 0.1149, 0.1151, 0.385, 0.07358, 0.3231, 0.07358, 0.3231, 0.1151, 0.385, 0.3232, 0.07347, 0.3851, 0.1149, 0.3851, 0.1149, 0.3232, 0.07347, 0.1783, 0.4266, 0.1151, 0.385, 0.1151, 0.385, 0.1783, 0.4266, 0.25, 0.05893, 0.3232, 0.07347, 0.3232, 0.07347, 0.25, 0.05893, 0.3237, 0.4264, 0.248, 0.4417, 0.248, 0.4417, 0.3237, 0.4264, 1.0, 0.5, 1.0, 1.0, 0.9375, 1.0, 0.9375, 0.5, 0.9375, 0.5, 0.9375, 1.0, 0.875, 1.0, 0.875, 0.5, 0.875, 0.5, 0.875, 1.0, 0.8125, 1.0, 0.8125, 0.5, 0.8125, 0.5, 0.8125, 1.0, 0.75, 1.0, 0.75, 0.5, 0.75, 0.5, 0.75, 1.0, 0.6875, 1.0, 0.6875, 0.5, 0.6875, 0.5, 0.6875, 1.0, 0.625, 1.0, 0.625, 0.5, 0.625, 0.5, 0.625, 1.0, 0.5625, 1.0, 0.5625, 0.5, 0.5625, 0.5, 0.5625, 1.0, 0.5, 1.0, 0.5, 0.5, 0.5, 0.5, 0.5, 1.0, 0.4375, 1.0, 0.4375, 0.5, 0.4375, 0.5, 0.4375, 1.0, 0.375, 1.0, 0.375, 0.5, 0.375, 0.5, 0.375, 1.0, 0.3125, 1.0, 0.3125, 0.5, 0.3125, 0.5, 0.3125, 1.0, 0.25, 1.0, 0.25, 0.5, 0.25, 0.5, 0.25, 1.0, 0.1875, 1.0, 0.1875, 0.5, 0.1875, 0.5, 0.1875, 1.0, 0.125, 1.0, 0.125, 0.5, 0.3418, 0.4717, 0.25, 0.49, 0.1582, 0.4717, 0.08029, 0.4197, 0.02827, 0.3418, 0.01, 0.25, 0.02827, 0.1582, 0.08029, 0.08029, 0.1582, 0.02827, 0.25, 0.01, 0.3418, 0.02827, 0.4197, 0.08029, 0.4717, 0.1582, 0.49, 0.25, 0.4717, 0.3418, 0.4197, 0.4197, 0.125, 0.5, 0.125, 1.0, 0.0625, 1.0, 0.0625, 0.5, 0.0625, 0.5, 0.0625, 1.0, 0.0, 1.0, 0.0, 0.5, 0.75, 0.49, 0.8418, 0.4717, 0.9197, 0.4197, 0.9717, 0.3418, 0.99, 0.25, 0.9717, 0.1582, 0.9197, 0.08029, 0.8418, 0.02827, 0.75, 0.01, 0.6582, 0.02827, 0.5803, 0.08029, 0.5283, 0.1582, 0.51, 0.25, 0.5283, 0.3418, 0.5803, 0.4197, 0.6582, 0.4717])
me_cylinder_003.update()

# ---- objects
ob_light = bpy.data.objects.new('Light', light_light)
ob_camera = bpy.data.objects.new('Camera', cam_camera)
ob_body = bpy.data.objects.new('Body', me_cube)
ob_tracks = bpy.data.objects.new('Tracks', me_cylinder)
ob_turret = bpy.data.objects.new('Turret', me_cylinder_002)
ob_turretbody = bpy.data.objects.new('TurretBody', me_cylinder_001)
ob_opening = bpy.data.objects.new('Opening', me_cylinder_003)

# ---- transforms, parenting, visibility, modifiers, constraints
ob_light.location = (4.076, 1.005, 5.904)
ob_light.rotation_euler = (0.6503, 0.05522, 1.866)
ob_light.lock_rotations_4d = False
ob_light.empty_display_type = 'ARROWS'
ob_light.color = (0.0, 0.0, 0.0, 0.0)
ob_light.lineart.crease_threshold = 0.0
ob_camera.location = (7.359, -6.926, 4.958)
ob_camera.rotation_euler = (1.109, 0.0, 0.8149)
ob_camera.lock_rotations_4d = False
ob_camera.empty_display_type = 'ARROWS'
ob_camera.color = (0.0, 0.0, 0.0, 0.0)
ob_camera.display_type = 'WIRE'
ob_camera.lineart.crease_threshold = 0.0
ob_body.location = (0.0, 0.0, 1.0)
ob_body.scale = (1.5, 1.0, 0.5)
ob_body.lock_rotations_4d = False
ob_body.empty_display_type = 'ARROWS'
ob_body.lineart.crease_threshold = 0.0
_m = ob_body.modifiers.new('Smooth', 'SMOOTH')
ob_tracks.location = (0.0, 0.0, 0.0)
_m = ob_tracks.modifiers.new('Mirror', 'MIRROR')
_m.use_axis = (True, True, False)
_m.use_bisect_axis = (True, False, False)
_m.use_bisect_flip_axis = (True, False, False)
ob_turret.location = (0.0, 0.0, 0.0)
ob_turretbody.location = (0.0, 0.0, 0.0)
ob_turretbody.scale = (0.6, 0.6, 1.0)
_m = ob_turretbody.modifiers.new('Mirror', 'MIRROR')
_m.use_axis = (True, True, False)
_m.use_bisect_axis = (True, True, False)
ob_opening.location = (0.4316, 0.2534, 2.023)
ob_opening.scale = (2.743, 2.743, 1.0)

# ---- collection membership
col_collection.objects.link(ob_light)
col_collection.objects.link(ob_camera)
col_body.objects.link(ob_body)
col_body.objects.link(ob_tracks)
col_turret.objects.link(ob_turret)
col_turret.objects.link(ob_turretbody)
col_turret.objects.link(ob_opening)

# ---- scene / render settings (as saved in the file)
scene.camera = ob_camera
scene.frame_start = 1; scene.frame_end = 250; scene.frame_set(1)
scene.render.engine = 'BLENDER_EEVEE_NEXT'
scene.cycles.sampling_pattern = 'TABULATED_SOBOL'
scene.cycles.use_light_tree = False
scene.view_settings.view_transform = 'Filmic'
bpy.context.view_layer.update()
